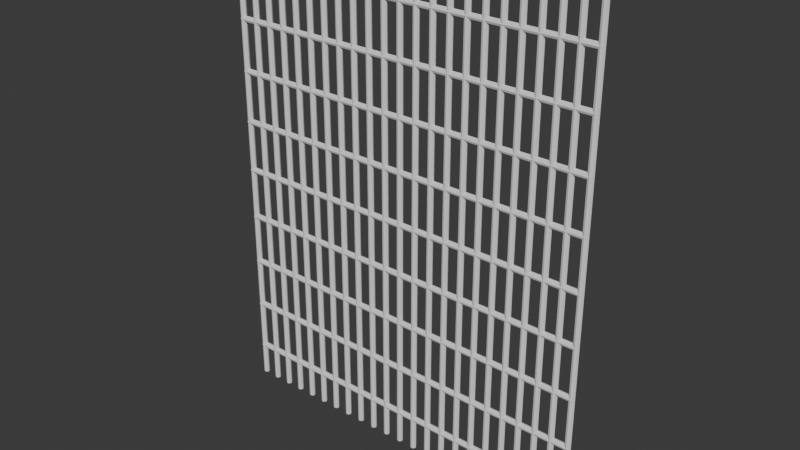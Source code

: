 # Source: bars_door.blend  (saved by Blender 4.2.66; exported with 4.5.12 LTS)
import bpy
from mathutils import Matrix  # noqa: F401  (used for matrix-valued properties, if any)

bpy.ops.wm.read_factory_settings(use_empty=True)
scene = bpy.context.scene
scene.name = 'Scene'

# ---- world
world_world = bpy.data.worlds.new('World'); scene.world = world_world
world_world.use_nodes = True; world_world.node_tree.nodes.clear()
_N = world_world.node_tree.nodes; _L = world_world.node_tree.links
n0 = _N.new('ShaderNodeOutputWorld'); n0.name = 'World Output'; n0.location = (300, 300)
n1 = _N.new('ShaderNodeBackground'); n1.name = 'Background'; n1.location = (10, 300)
n1.inputs[0].default_value = (0.05088, 0.05088, 0.05088, 1.0)
_L.new(n1.outputs[0], n0.inputs[0])
n0.is_active_output = True
world_world.color = (0.05088, 0.05088, 0.05088)
world_world.sun_shadow_jitter_overblur = 0.0

# ---- meshes
me_cylinder = bpy.data.meshes.new('Cylinder')
me_cylinder.from_pydata([(-7.323e-09, 0.01715, -1.399), (-7.323e-09, 0.01715, 1.399), (0.01213, 0.01213, -1.399), (0.01213, 0.01213, 1.399), (0.01715, 0.0, -1.399), (0.01715, 0.0, 1.399), (0.01213, -0.01213, -1.399), (0.01213, -0.01213, 1.399), (-7.323e-09, -0.01715, -1.399), (-7.323e-09, -0.01715, 1.399), (-0.01213, -0.01213, -1.399), (-0.01213, -0.01213, 1.399), (-0.01715, 0.0, -1.399), (-0.01715, 0.0, 1.399), (-0.01213, 0.01213, -1.399), (-0.01213, 0.01213, 1.399), (0.1, 0.01715, -1.399), (0.1, 0.01715, 1.399), (0.1121, 0.01213, -1.399), (0.1121, 0.01213, 1.399), (0.1172, 0.0, -1.399), (0.1172, 0.0, 1.399), (0.1121, -0.01213, -1.399), (0.1121, -0.01213, 1.399), (0.1, -0.01715, -1.399), (0.1, -0.01715, 1.399), (0.08787, -0.01213, -1.399), (0.08787, -0.01213, 1.399), (0.08285, 0.0, -1.399), (0.08285, 0.0, 1.399), (0.08787, 0.01213, -1.399), (0.08787, 0.01213, 1.399), (0.2, 0.01715, -1.399), (0.2, 0.01715, 1.399), (0.2121, 0.01213, -1.399), (0.2121, 0.01213, 1.399), (0.2172, 0.0, -1.399), (0.2172, 0.0, 1.399), (0.2121, -0.01213, -1.399), (0.2121, -0.01213, 1.399), (0.2, -0.01715, -1.399), (0.2, -0.01715, 1.399), (0.1879, -0.01213, -1.399), (0.1879, -0.01213, 1.399), (0.1828, 0.0, -1.399), (0.1828, 0.0, 1.399), (0.1879, 0.01213, -1.399), (0.1879, 0.01213, 1.399), (0.3, 0.01715, -1.399), (0.3, 0.01715, 1.399), (0.3121, 0.01213, -1.399), (0.3121, 0.01213, 1.399), (0.3172, 0.0, -1.399), (0.3172, 0.0, 1.399), (0.3121, -0.01213, -1.399), (0.3121, -0.01213, 1.399), (0.3, -0.01715, -1.399), (0.3, -0.01715, 1.399), (0.2879, -0.01213, -1.399), (0.2879, -0.01213, 1.399), (0.2828, 0.0, -1.399), (0.2828, 0.0, 1.399), (0.2879, 0.01213, -1.399), (0.2879, 0.01213, 1.399), (0.4, 0.01715, -1.399), (0.4, 0.01715, 1.399), (0.4121, 0.01213, -1.399), (0.4121, 0.01213, 1.399), (0.4172, 0.0, -1.399), (0.4172, 0.0, 1.399), (0.4121, -0.01213, -1.399), (0.4121, -0.01213, 1.399), (0.4, -0.01715, -1.399), (0.4, -0.01715, 1.399), (0.3879, -0.01213, -1.399), (0.3879, -0.01213, 1.399), (0.3828, 0.0, -1.399), (0.3828, 0.0, 1.399), (0.3879, 0.01213, -1.399), (0.3879, 0.01213, 1.399), (0.5, 0.01715, -1.399), (0.5, 0.01715, 1.399), (0.5121, 0.01213, -1.399), (0.5121, 0.01213, 1.399), (0.5172, 0.0, -1.399), (0.5172, 0.0, 1.399), (0.5121, -0.01213, -1.399), (0.5121, -0.01213, 1.399), (0.5, -0.01715, -1.399), (0.5, -0.01715, 1.399), (0.4879, -0.01213, -1.399), (0.4879, -0.01213, 1.399), (0.4828, 0.0, -1.399), (0.4828, 0.0, 1.399), (0.4879, 0.01213, -1.399), (0.4879, 0.01213, 1.399), (0.6, 0.01715, -1.399), (0.6, 0.01715, 1.399), (0.6121, 0.01213, -1.399), (0.6121, 0.01213, 1.399), (0.6172, 0.0, -1.399), (0.6172, 0.0, 1.399), (0.6121, -0.01213, -1.399), (0.6121, -0.01213, 1.399), (0.6, -0.01715, -1.399), (0.6, -0.01715, 1.399), (0.5879, -0.01213, -1.399), (0.5879, -0.01213, 1.399), (0.5828, 0.0, -1.399), (0.5828, 0.0, 1.399), (0.5879, 0.01213, -1.399), (0.5879, 0.01213, 1.399), (0.7, 0.01715, -1.399), (0.7, 0.01715, 1.399), (0.7121, 0.01213, -1.399), (0.7121, 0.01213, 1.399), (0.7172, 0.0, -1.399), (0.7172, 0.0, 1.399), (0.7121, -0.01213, -1.399), (0.7121, -0.01213, 1.399), (0.7, -0.01715, -1.399), (0.7, -0.01715, 1.399), (0.6879, -0.01213, -1.399), (0.6879, -0.01213, 1.399), (0.6828, 0.0, -1.399), (0.6828, 0.0, 1.399), (0.6879, 0.01213, -1.399), (0.6879, 0.01213, 1.399), (0.8, 0.01715, -1.399), (0.8, 0.01715, 1.399), (0.8121, 0.01213, -1.399), (0.8121, 0.01213, 1.399), (0.8172, 0.0, -1.399), (0.8172, 0.0, 1.399), (0.8121, -0.01213, -1.399), (0.8121, -0.01213, 1.399), (0.8, -0.01715, -1.399), (0.8, -0.01715, 1.399), (0.7879, -0.01213, -1.399), (0.7879, -0.01213, 1.399), (0.7828, 0.0, -1.399), (0.7828, 0.0, 1.399), (0.7879, 0.01213, -1.399), (0.7879, 0.01213, 1.399), (0.9, 0.01715, -1.399), (0.9, 0.01715, 1.399), (0.9121, 0.01213, -1.399), (0.9121, 0.01213, 1.399), (0.9172, 0.0, -1.399), (0.9172, 0.0, 1.399), (0.9121, -0.01213, -1.399), (0.9121, -0.01213, 1.399), (0.9, -0.01715, -1.399), (0.9, -0.01715, 1.399), (0.8879, -0.01213, -1.399), (0.8879, -0.01213, 1.399), (0.8828, 0.0, -1.399), (0.8828, 0.0, 1.399), (0.8879, 0.01213, -1.399), (0.8879, 0.01213, 1.399), (1.0, 0.01715, -1.399), (1.0, 0.01715, 1.399), (1.012, 0.01213, -1.399), (1.012, 0.01213, 1.399), (1.017, 0.0, -1.399), (1.017, 0.0, 1.399), (1.012, -0.01213, -1.399), (1.012, -0.01213, 1.399), (1.0, -0.01715, -1.399), (1.0, -0.01715, 1.399), (0.9879, -0.01213, -1.399), (0.9879, -0.01213, 1.399), (0.9828, 0.0, -1.399), (0.9828, 0.0, 1.399), (0.9879, 0.01213, -1.399), (0.9879, 0.01213, 1.399), (1.1, 0.01715, -1.399), (1.1, 0.01715, 1.399), (1.112, 0.01213, -1.399), (1.112, 0.01213, 1.399), (1.117, 0.0, -1.399), (1.117, 0.0, 1.399), (1.112, -0.01213, -1.399), (1.112, -0.01213, 1.399), (1.1, -0.01715, -1.399), (1.1, -0.01715, 1.399), (1.088, -0.01213, -1.399), (1.088, -0.01213, 1.399), (1.083, 0.0, -1.399), (1.083, 0.0, 1.399), (1.088, 0.01213, -1.399), (1.088, 0.01213, 1.399), (1.109, 0.01213, 0.01213), (-1.109, 0.01213, 0.01213), (1.109, 0.0, 0.01715), (-1.109, 0.0, 0.01715), (1.109, -0.01213, 0.01213), (-1.109, -0.01213, 0.01213), (1.109, -0.01715, 0.0), (-1.109, -0.01715, 1.192e-07), (1.109, -0.01213, -0.01213), (-1.109, -0.01213, -0.01213), (1.109, 0.0, -0.01715), (-1.109, 0.0, -0.01715), (1.109, 0.01213, -0.01213), (-1.109, 0.01213, -0.01213), (1.109, 0.01715, 0.0), (-1.109, 0.01715, 1.192e-07), (-1.1, 0.01715, -1.399), (-1.1, 0.01715, 1.399), (-1.088, 0.01213, -1.399), (-1.088, 0.01213, 1.399), (-1.083, 0.0, -1.399), (-1.083, 0.0, 1.399), (-1.088, -0.01213, -1.399), (-1.088, -0.01213, 1.399), (-1.1, -0.01715, -1.399), (-1.1, -0.01715, 1.399), (-1.112, -0.01213, -1.399), (-1.112, -0.01213, 1.399), (-1.117, 0.0, -1.399), (-1.117, 0.0, 1.399), (-1.112, 0.01213, -1.399), (-1.112, 0.01213, 1.399), (-1.0, 0.01715, -1.399), (-1.0, 0.01715, 1.399), (-0.9879, 0.01213, -1.399), (-0.9879, 0.01213, 1.399), (-0.9828, 0.0, -1.399), (-0.9828, 0.0, 1.399), (-0.9879, -0.01213, -1.399), (-0.9879, -0.01213, 1.399), (-1.0, -0.01715, -1.399), (-1.0, -0.01715, 1.399), (-1.012, -0.01213, -1.399), (-1.012, -0.01213, 1.399), (-1.017, 0.0, -1.399), (-1.017, 0.0, 1.399), (-1.012, 0.01213, -1.399), (-1.012, 0.01213, 1.399), (-0.9, 0.01715, -1.399), (-0.9, 0.01715, 1.399), (-0.8879, 0.01213, -1.399), (-0.8879, 0.01213, 1.399), (-0.8828, 0.0, -1.399), (-0.8828, 0.0, 1.399), (-0.8879, -0.01213, -1.399), (-0.8879, -0.01213, 1.399), (-0.9, -0.01715, -1.399), (-0.9, -0.01715, 1.399), (-0.9121, -0.01213, -1.399), (-0.9121, -0.01213, 1.399), (-0.9172, 0.0, -1.399), (-0.9172, 0.0, 1.399), (-0.9121, 0.01213, -1.399), (-0.9121, 0.01213, 1.399), (-0.8, 0.01715, -1.399), (-0.8, 0.01715, 1.399), (-0.7879, 0.01213, -1.399), (-0.7879, 0.01213, 1.399), (-0.7828, 0.0, -1.399), (-0.7828, 0.0, 1.399), (-0.7879, -0.01213, -1.399), (-0.7879, -0.01213, 1.399), (-0.8, -0.01715, -1.399), (-0.8, -0.01715, 1.399), (-0.8121, -0.01213, -1.399), (-0.8121, -0.01213, 1.399), (-0.8172, 0.0, -1.399), (-0.8172, 0.0, 1.399), (-0.8121, 0.01213, -1.399), (-0.8121, 0.01213, 1.399), (-0.7, 0.01715, -1.399), (-0.7, 0.01715, 1.399), (-0.6879, 0.01213, -1.399), (-0.6879, 0.01213, 1.399), (-0.6828, 0.0, -1.399), (-0.6828, 0.0, 1.399), (-0.6879, -0.01213, -1.399), (-0.6879, -0.01213, 1.399), (-0.7, -0.01715, -1.399), (-0.7, -0.01715, 1.399), (-0.7121, -0.01213, -1.399), (-0.7121, -0.01213, 1.399), (-0.7172, 0.0, -1.399), (-0.7172, 0.0, 1.399), (-0.7121, 0.01213, -1.399), (-0.7121, 0.01213, 1.399), (-0.6, 0.01715, -1.399), (-0.6, 0.01715, 1.399), (-0.5879, 0.01213, -1.399), (-0.5879, 0.01213, 1.399), (-0.5828, 0.0, -1.399), (-0.5828, 0.0, 1.399), (-0.5879, -0.01213, -1.399), (-0.5879, -0.01213, 1.399), (-0.6, -0.01715, -1.399), (-0.6, -0.01715, 1.399), (-0.6121, -0.01213, -1.399), (-0.6121, -0.01213, 1.399), (-0.6172, 0.0, -1.399), (-0.6172, 0.0, 1.399), (-0.6121, 0.01213, -1.399), (-0.6121, 0.01213, 1.399), (-0.5, 0.01715, -1.399), (-0.5, 0.01715, 1.399), (-0.4879, 0.01213, -1.399), (-0.4879, 0.01213, 1.399), (-0.4828, 0.0, -1.399), (-0.4828, 0.0, 1.399), (-0.4879, -0.01213, -1.399), (-0.4879, -0.01213, 1.399), (-0.5, -0.01715, -1.399), (-0.5, -0.01715, 1.399), (-0.5121, -0.01213, -1.399), (-0.5121, -0.01213, 1.399), (-0.5172, 0.0, -1.399), (-0.5172, 0.0, 1.399), (-0.5121, 0.01213, -1.399), (-0.5121, 0.01213, 1.399), (-0.4, 0.01715, -1.399), (-0.4, 0.01715, 1.399), (-0.3879, 0.01213, -1.399), (-0.3879, 0.01213, 1.399), (-0.3828, 0.0, -1.399), (-0.3828, 0.0, 1.399), (-0.3879, -0.01213, -1.399), (-0.3879, -0.01213, 1.399), (-0.4, -0.01715, -1.399), (-0.4, -0.01715, 1.399), (-0.4121, -0.01213, -1.399), (-0.4121, -0.01213, 1.399), (-0.4172, 0.0, -1.399), (-0.4172, 0.0, 1.399), (-0.4121, 0.01213, -1.399), (-0.4121, 0.01213, 1.399), (-0.3, 0.01715, -1.399), (-0.3, 0.01715, 1.399), (-0.2879, 0.01213, -1.399), (-0.2879, 0.01213, 1.399), (-0.2828, 0.0, -1.399), (-0.2828, 0.0, 1.399), (-0.2879, -0.01213, -1.399), (-0.2879, -0.01213, 1.399), (-0.3, -0.01715, -1.399), (-0.3, -0.01715, 1.399), (-0.3121, -0.01213, -1.399), (-0.3121, -0.01213, 1.399), (-0.3172, 0.0, -1.399), (-0.3172, 0.0, 1.399), (-0.3121, 0.01213, -1.399), (-0.3121, 0.01213, 1.399), (-0.2, 0.01715, -1.399), (-0.2, 0.01715, 1.399), (-0.1879, 0.01213, -1.399), (-0.1879, 0.01213, 1.399), (-0.1828, 0.0, -1.399), (-0.1828, 0.0, 1.399), (-0.1879, -0.01213, -1.399), (-0.1879, -0.01213, 1.399), (-0.2, -0.01715, -1.399), (-0.2, -0.01715, 1.399), (-0.2121, -0.01213, -1.399), (-0.2121, -0.01213, 1.399), (-0.2172, 0.0, -1.399), (-0.2172, 0.0, 1.399), (-0.2121, 0.01213, -1.399), (-0.2121, 0.01213, 1.399), (-0.1, 0.01715, -1.399), (-0.1, 0.01715, 1.399), (-0.08787, 0.01213, -1.399), (-0.08787, 0.01213, 1.399), (-0.08285, 0.0, -1.399), (-0.08285, 0.0, 1.399), (-0.08787, -0.01213, -1.399), (-0.08787, -0.01213, 1.399), (-0.1, -0.01715, -1.399), (-0.1, -0.01715, 1.399), (-0.1121, -0.01213, -1.399), (-0.1121, -0.01213, 1.399), (-0.1172, 0.0, -1.399), (-0.1172, 0.0, 1.399), (-0.1121, 0.01213, -1.399), (-0.1121, 0.01213, 1.399), (1.109, 0.01213, 0.3121), (-1.109, 0.01213, 0.3121), (1.109, 0.0, 0.3172), (-1.109, 0.0, 0.3172), (1.109, -0.01213, 0.3121), (-1.109, -0.01213, 0.3121), (1.109, -0.01715, 0.3), (-1.109, -0.01715, 0.3), (1.109, -0.01213, 0.2879), (-1.109, -0.01213, 0.2879), (1.109, 0.0, 0.2828), (-1.109, 0.0, 0.2828), (1.109, 0.01213, 0.2879), (-1.109, 0.01213, 0.2879), (1.109, 0.01715, 0.3), (-1.109, 0.01715, 0.3), (1.109, 0.01213, 0.6121), (-1.109, 0.01213, 0.6121), (1.109, 0.0, 0.6172), (-1.109, 0.0, 0.6172), (1.109, -0.01213, 0.6121), (-1.109, -0.01213, 0.6121), (1.109, -0.01715, 0.6), (-1.109, -0.01715, 0.6), (1.109, -0.01213, 0.5879), (-1.109, -0.01213, 0.5879), (1.109, 0.0, 0.5828), (-1.109, 0.0, 0.5828), (1.109, 0.01213, 0.5879), (-1.109, 0.01213, 0.5879), (1.109, 0.01715, 0.6), (-1.109, 0.01715, 0.6), (1.109, 0.01213, 0.9121), (-1.109, 0.01213, 0.9121), (1.109, 0.0, 0.9172), (-1.109, 0.0, 0.9172), (1.109, -0.01213, 0.9121), (-1.109, -0.01213, 0.9121), (1.109, -0.01715, 0.9), (-1.109, -0.01715, 0.9), (1.109, -0.01213, 0.8879), (-1.109, -0.01213, 0.8879), (1.109, 0.0, 0.8828), (-1.109, 0.0, 0.8828), (1.109, 0.01213, 0.8879), (-1.109, 0.01213, 0.8879), (1.109, 0.01715, 0.9), (-1.109, 0.01715, 0.9), (1.109, 0.01213, 1.212), (-1.109, 0.01213, 1.212), (1.109, 0.0, 1.217), (-1.109, 0.0, 1.217), (1.109, -0.01213, 1.212), (-1.109, -0.01213, 1.212), (1.109, -0.01715, 1.2), (-1.109, -0.01715, 1.2), (1.109, -0.01213, 1.188), (-1.109, -0.01213, 1.188), (1.109, 0.0, 1.183), (-1.109, 0.0, 1.183), (1.109, 0.01213, 1.188), (-1.109, 0.01213, 1.188), (1.109, 0.01715, 1.2), (-1.109, 0.01715, 1.2), (1.109, 0.01213, -1.188), (-1.109, 0.01213, -1.188), (1.109, 0.0, -1.183), (-1.109, 0.0, -1.183), (1.109, -0.01213, -1.188), (-1.109, -0.01213, -1.188), (1.109, -0.01715, -1.2), (-1.109, -0.01715, -1.2), (1.109, -0.01213, -1.212), (-1.109, -0.01213, -1.212), (1.109, 0.0, -1.217), (-1.109, 0.0, -1.217), (1.109, 0.01213, -1.212), (-1.109, 0.01213, -1.212), (1.109, 0.01715, -1.2), (-1.109, 0.01715, -1.2), (1.109, 0.01213, -0.8879), (-1.109, 0.01213, -0.8879), (1.109, 0.0, -0.8828), (-1.109, 0.0, -0.8828), (1.109, -0.01213, -0.8879), (-1.109, -0.01213, -0.8879), (1.109, -0.01715, -0.9), (-1.109, -0.01715, -0.9), (1.109, -0.01213, -0.9121), (-1.109, -0.01213, -0.9121), (1.109, 0.0, -0.9172), (-1.109, 0.0, -0.9172), (1.109, 0.01213, -0.9121), (-1.109, 0.01213, -0.9121), (1.109, 0.01715, -0.9), (-1.109, 0.01715, -0.9), (1.109, 0.01213, -0.5879), (-1.109, 0.01213, -0.5879), (1.109, 0.0, -0.5828), (-1.109, 0.0, -0.5828), (1.109, -0.01213, -0.5879), (-1.109, -0.01213, -0.5879), (1.109, -0.01715, -0.6), (-1.109, -0.01715, -0.6), (1.109, -0.01213, -0.6121), (-1.109, -0.01213, -0.6121), (1.109, 0.0, -0.6172), (-1.109, 0.0, -0.6172), (1.109, 0.01213, -0.6121), (-1.109, 0.01213, -0.6121), (1.109, 0.01715, -0.6), (-1.109, 0.01715, -0.6), (1.109, 0.01213, -0.2879), (-1.109, 0.01213, -0.2879), (1.109, 0.0, -0.2828), (-1.109, 0.0, -0.2828), (1.109, -0.01213, -0.2879), (-1.109, -0.01213, -0.2879), (1.109, -0.01715, -0.3), (-1.109, -0.01715, -0.3), (1.109, -0.01213, -0.3121), (-1.109, -0.01213, -0.3121), (1.109, 0.0, -0.3172), (-1.109, 0.0, -0.3172), (1.109, 0.01213, -0.3121), (-1.109, 0.01213, -0.3121), (1.109, 0.01715, -0.3), (-1.109, 0.01715, -0.3)], [], [(0, 1, 3, 2), (2, 3, 5, 4), (4, 5, 7, 6), (6, 7, 9, 8), (8, 9, 11, 10), (10, 11, 13, 12), (3, 1, 15, 13, 11, 9, 7, 5), (12, 13, 15, 14), (14, 15, 1, 0), (0, 2, 4, 6, 8, 10, 12, 14), (16, 17, 19, 18), (18, 19, 21, 20), (20, 21, 23, 22), (22, 23, 25, 24), (24, 25, 27, 26), (26, 27, 29, 28), (19, 17, 31, 29, 27, 25, 23, 21), (28, 29, 31, 30), (30, 31, 17, 16), (16, 18, 20, 22, 24, 26, 28, 30), (32, 33, 35, 34), (34, 35, 37, 36), (36, 37, 39, 38), (38, 39, 41, 40), (40, 41, 43, 42), (42, 43, 45, 44), (35, 33, 47, 45, 43, 41, 39, 37), (44, 45, 47, 46), (46, 47, 33, 32), (32, 34, 36, 38, 40, 42, 44, 46), (48, 49, 51, 50), (50, 51, 53, 52), (52, 53, 55, 54), (54, 55, 57, 56), (56, 57, 59, 58), (58, 59, 61, 60), (51, 49, 63, 61, 59, 57, 55, 53), (60, 61, 63, 62), (62, 63, 49, 48), (48, 50, 52, 54, 56, 58, 60, 62), (64, 65, 67, 66), (66, 67, 69, 68), (68, 69, 71, 70), (70, 71, 73, 72), (72, 73, 75, 74), (74, 75, 77, 76), (67, 65, 79, 77, 75, 73, 71, 69), (76, 77, 79, 78), (78, 79, 65, 64), (64, 66, 68, 70, 72, 74, 76, 78), (80, 81, 83, 82), (82, 83, 85, 84), (84, 85, 87, 86), (86, 87, 89, 88), (88, 89, 91, 90), (90, 91, 93, 92), (83, 81, 95, 93, 91, 89, 87, 85), (92, 93, 95, 94), (94, 95, 81, 80), (80, 82, 84, 86, 88, 90, 92, 94), (96, 97, 99, 98), (98, 99, 101, 100), (100, 101, 103, 102), (102, 103, 105, 104), (104, 105, 107, 106), (106, 107, 109, 108), (99, 97, 111, 109, 107, 105, 103, 101), (108, 109, 111, 110), (110, 111, 97, 96), (96, 98, 100, 102, 104, 106, 108, 110), (112, 113, 115, 114), (114, 115, 117, 116), (116, 117, 119, 118), (118, 119, 121, 120), (120, 121, 123, 122), (122, 123, 125, 124), (115, 113, 127, 125, 123, 121, 119, 117), (124, 125, 127, 126), (126, 127, 113, 112), (112, 114, 116, 118, 120, 122, 124, 126), (128, 129, 131, 130), (130, 131, 133, 132), (132, 133, 135, 134), (134, 135, 137, 136), (136, 137, 139, 138), (138, 139, 141, 140), (131, 129, 143, 141, 139, 137, 135, 133), (140, 141, 143, 142), (142, 143, 129, 128), (128, 130, 132, 134, 136, 138, 140, 142), (144, 145, 147, 146), (146, 147, 149, 148), (148, 149, 151, 150), (150, 151, 153, 152), (152, 153, 155, 154), (154, 155, 157, 156), (147, 145, 159, 157, 155, 153, 151, 149), (156, 157, 159, 158), (158, 159, 145, 144), (144, 146, 148, 150, 152, 154, 156, 158), (160, 161, 163, 162), (162, 163, 165, 164), (164, 165, 167, 166), (166, 167, 169, 168), (168, 169, 171, 170), (170, 171, 173, 172), (163, 161, 175, 173, 171, 169, 167, 165), (172, 173, 175, 174), (174, 175, 161, 160), (160, 162, 164, 166, 168, 170, 172, 174), (176, 177, 179, 178), (178, 179, 181, 180), (180, 181, 183, 182), (182, 183, 185, 184), (184, 185, 187, 186), (186, 187, 189, 188), (179, 177, 191, 189, 187, 185, 183, 181), (188, 189, 191, 190), (190, 191, 177, 176), (176, 178, 180, 182, 184, 186, 188, 190), (193, 192, 206, 207), (197, 196, 194, 195), (199, 198, 196, 197), (201, 200, 198, 199), (203, 202, 200, 201), (205, 204, 202, 203), (204, 206, 192, 194, 196, 198, 200, 202), (207, 206, 204, 205), (195, 194, 192, 193), (207, 205, 203, 201, 199, 197, 195, 193), (208, 209, 211, 210), (210, 211, 213, 212), (212, 213, 215, 214), (214, 215, 217, 216), (216, 217, 219, 218), (218, 219, 221, 220), (211, 209, 223, 221, 219, 217, 215, 213), (220, 221, 223, 222), (222, 223, 209, 208), (208, 210, 212, 214, 216, 218, 220, 222), (224, 225, 227, 226), (226, 227, 229, 228), (228, 229, 231, 230), (230, 231, 233, 232), (232, 233, 235, 234), (234, 235, 237, 236), (227, 225, 239, 237, 235, 233, 231, 229), (236, 237, 239, 238), (238, 239, 225, 224), (224, 226, 228, 230, 232, 234, 236, 238), (240, 241, 243, 242), (242, 243, 245, 244), (244, 245, 247, 246), (246, 247, 249, 248), (248, 249, 251, 250), (250, 251, 253, 252), (243, 241, 255, 253, 251, 249, 247, 245), (252, 253, 255, 254), (254, 255, 241, 240), (240, 242, 244, 246, 248, 250, 252, 254), (256, 257, 259, 258), (258, 259, 261, 260), (260, 261, 263, 262), (262, 263, 265, 264), (264, 265, 267, 266), (266, 267, 269, 268), (259, 257, 271, 269, 267, 265, 263, 261), (268, 269, 271, 270), (270, 271, 257, 256), (256, 258, 260, 262, 264, 266, 268, 270), (272, 273, 275, 274), (274, 275, 277, 276), (276, 277, 279, 278), (278, 279, 281, 280), (280, 281, 283, 282), (282, 283, 285, 284), (275, 273, 287, 285, 283, 281, 279, 277), (284, 285, 287, 286), (286, 287, 273, 272), (272, 274, 276, 278, 280, 282, 284, 286), (288, 289, 291, 290), (290, 291, 293, 292), (292, 293, 295, 294), (294, 295, 297, 296), (296, 297, 299, 298), (298, 299, 301, 300), (291, 289, 303, 301, 299, 297, 295, 293), (300, 301, 303, 302), (302, 303, 289, 288), (288, 290, 292, 294, 296, 298, 300, 302), (304, 305, 307, 306), (306, 307, 309, 308), (308, 309, 311, 310), (310, 311, 313, 312), (312, 313, 315, 314), (314, 315, 317, 316), (307, 305, 319, 317, 315, 313, 311, 309), (316, 317, 319, 318), (318, 319, 305, 304), (304, 306, 308, 310, 312, 314, 316, 318), (320, 321, 323, 322), (322, 323, 325, 324), (324, 325, 327, 326), (326, 327, 329, 328), (328, 329, 331, 330), (330, 331, 333, 332), (323, 321, 335, 333, 331, 329, 327, 325), (332, 333, 335, 334), (334, 335, 321, 320), (320, 322, 324, 326, 328, 330, 332, 334), (336, 337, 339, 338), (338, 339, 341, 340), (340, 341, 343, 342), (342, 343, 345, 344), (344, 345, 347, 346), (346, 347, 349, 348), (339, 337, 351, 349, 347, 345, 343, 341), (348, 349, 351, 350), (350, 351, 337, 336), (336, 338, 340, 342, 344, 346, 348, 350), (352, 353, 355, 354), (354, 355, 357, 356), (356, 357, 359, 358), (358, 359, 361, 360), (360, 361, 363, 362), (362, 363, 365, 364), (355, 353, 367, 365, 363, 361, 359, 357), (364, 365, 367, 366), (366, 367, 353, 352), (352, 354, 356, 358, 360, 362, 364, 366), (368, 369, 371, 370), (370, 371, 373, 372), (372, 373, 375, 374), (374, 375, 377, 376), (376, 377, 379, 378), (378, 379, 381, 380), (371, 369, 383, 381, 379, 377, 375, 373), (380, 381, 383, 382), (382, 383, 369, 368), (368, 370, 372, 374, 376, 378, 380, 382), (385, 384, 398, 399), (389, 388, 386, 387), (391, 390, 388, 389), (393, 392, 390, 391), (395, 394, 392, 393), (397, 396, 394, 395), (396, 398, 384, 386, 388, 390, 392, 394), (399, 398, 396, 397), (387, 386, 384, 385), (399, 397, 395, 393, 391, 389, 387, 385), (401, 400, 414, 415), (405, 404, 402, 403), (407, 406, 404, 405), (409, 408, 406, 407), (411, 410, 408, 409), (413, 412, 410, 411), (412, 414, 400, 402, 404, 406, 408, 410), (415, 414, 412, 413), (403, 402, 400, 401), (415, 413, 411, 409, 407, 405, 403, 401), (417, 416, 430, 431), (421, 420, 418, 419), (423, 422, 420, 421), (425, 424, 422, 423), (427, 426, 424, 425), (429, 428, 426, 427), (428, 430, 416, 418, 420, 422, 424, 426), (431, 430, 428, 429), (419, 418, 416, 417), (431, 429, 427, 425, 423, 421, 419, 417), (433, 432, 446, 447), (437, 436, 434, 435), (439, 438, 436, 437), (441, 440, 438, 439), (443, 442, 440, 441), (445, 444, 442, 443), (444, 446, 432, 434, 436, 438, 440, 442), (447, 446, 444, 445), (435, 434, 432, 433), (447, 445, 443, 441, 439, 437, 435, 433), (449, 448, 462, 463), (453, 452, 450, 451), (455, 454, 452, 453), (457, 456, 454, 455), (459, 458, 456, 457), (461, 460, 458, 459), (460, 462, 448, 450, 452, 454, 456, 458), (463, 462, 460, 461), (451, 450, 448, 449), (463, 461, 459, 457, 455, 453, 451, 449), (465, 464, 478, 479), (469, 468, 466, 467), (471, 470, 468, 469), (473, 472, 470, 471), (475, 474, 472, 473), (477, 476, 474, 475), (476, 478, 464, 466, 468, 470, 472, 474), (479, 478, 476, 477), (467, 466, 464, 465), (479, 477, 475, 473, 471, 469, 467, 465), (481, 480, 494, 495), (485, 484, 482, 483), (487, 486, 484, 485), (489, 488, 486, 487), (491, 490, 488, 489), (493, 492, 490, 491), (492, 494, 480, 482, 484, 486, 488, 490), (495, 494, 492, 493), (483, 482, 480, 481), (495, 493, 491, 489, 487, 485, 483, 481), (497, 496, 510, 511), (501, 500, 498, 499), (503, 502, 500, 501), (505, 504, 502, 503), (507, 506, 504, 505), (509, 508, 506, 507), (508, 510, 496, 498, 500, 502, 504, 506), (511, 510, 508, 509), (499, 498, 496, 497), (511, 509, 507, 505, 503, 501, 499, 497)])
_uv = me_cylinder.uv_layers.new(name='UVMap.001')
_uv.uv.foreach_set('vector', [-5.511, 6.228, -5.511, -5.305, -5.458, -5.305, -5.458, 6.228, 2.669, 6.228, 2.669, -5.305, 2.711, -5.305, 2.711, 6.228, 2.711, 6.228, 2.711, -5.305, 2.765, -5.305, 2.765, 6.228, -5.458, 6.228, -5.458, -5.305, -5.414, -5.305, -5.414, 6.228, -5.414, 6.228, -5.414, -5.305, -5.36, -5.305, -5.36, 6.228, 1.805, 6.228, 1.805, -5.305, 1.847, -5.305, 1.847, 6.228, 3.895, 4.364, 3.841, 4.364, 3.803, 4.326, 3.803, 4.272, 3.841, 4.234, 3.895, 4.234, 3.933, 4.272, 3.933, 4.326, 1.847, 6.228, 1.847, -5.305, 1.901, -5.305, 1.901, 6.228, -5.555, 6.228, -5.555, -5.305, -5.511, -5.305, -5.511, 6.228, 3.841, 4.103, 3.803, 4.065, 3.803, 4.011, 3.841, 3.972, 3.895, 3.972, 3.933, 4.011, 3.933, 4.065, 3.895, 4.103, -5.316, 6.228, -5.316, -5.305, -5.263, -5.305, -5.263, 6.228, 1.997, 6.228, 1.997, -5.305, 2.039, -5.305, 2.039, 6.228, 2.039, 6.228, 2.039, -5.305, 2.093, -5.305, 2.093, 6.228, -5.263, 6.228, -5.263, -5.305, -5.219, -5.305, -5.219, 6.228, -5.219, 6.228, -5.219, -5.305, -5.165, -5.305, -5.165, 6.228, 1.901, 6.228, 1.901, -5.305, 1.943, -5.305, 1.943, 6.228, 3.841, 3.972, 3.803, 3.934, 3.803, 3.88, 3.841, 3.842, 3.895, 3.842, 3.933, 3.88, 3.933, 3.934, 3.895, 3.972, 1.943, 6.228, 1.943, -5.305, 1.997, -5.305, 1.997, 6.228, -5.36, 6.228, -5.36, -5.305, -5.316, -5.305, -5.316, 6.228, 3.803, 4.195, 3.803, 4.141, 3.841, 4.103, 3.895, 4.103, 3.933, 4.141, 3.933, 4.195, 3.895, 4.234, 3.841, 4.234, -5.121, 6.228, -5.121, -5.305, -5.068, -5.305, -5.068, 6.228, 2.093, 6.228, 2.093, -5.305, 2.135, -5.305, 2.135, 6.228, 2.135, 6.228, 2.135, -5.305, 2.189, -5.305, 2.189, 6.228, -5.068, 6.228, -5.068, -5.305, -5.024, -5.305, -5.024, 6.228, -5.024, 6.228, -5.024, -5.305, -4.971, -5.305, -4.971, 6.228, -1.268, 6.228, -1.268, -5.305, -1.226, -5.305, -1.226, 6.228, 3.28, 4.457, 3.242, 4.495, 3.188, 4.495, 3.149, 4.457, 3.149, 4.403, 3.188, 4.364, 3.242, 4.364, 3.28, 4.403, -1.226, 6.228, -1.226, -5.305, -1.172, -5.305, -1.172, 6.228, -5.165, 6.228, -5.165, -5.305, -5.121, -5.305, -5.121, 6.228, 3.503, 4.495, 3.449, 4.495, 3.411, 4.457, 3.411, 4.403, 3.449, 4.364, 3.503, 4.364, 3.541, 4.403, 3.541, 4.457, -4.927, 6.228, -4.927, -5.305, -4.873, -5.305, -4.873, 6.228, 2.765, 6.228, 2.765, -5.305, 2.807, -5.305, 2.807, 6.228, 2.807, 6.228, 2.807, -5.305, 2.861, -5.305, 2.861, 6.228, -4.873, 6.228, -4.873, -5.305, -4.829, -5.305, -4.829, 6.228, -4.829, 6.228, -4.829, -5.305, -4.776, -5.305, -4.776, 6.228, -1.172, 6.228, -1.172, -5.305, -1.13, -5.305, -1.13, 6.228, 3.71, 4.103, 3.672, 4.065, 3.672, 4.011, 3.71, 3.972, 3.764, 3.972, 3.803, 4.011, 3.803, 4.065, 3.764, 4.103, -1.13, 6.228, -1.13, -5.305, -1.076, -5.305, -1.076, 6.228, -4.971, 6.228, -4.971, -5.305, -4.927, -5.305, -4.927, 6.228, 3.149, 4.326, 3.149, 4.272, 3.188, 4.234, 3.242, 4.234, 3.28, 4.272, 3.28, 4.326, 3.242, 4.364, 3.188, 4.364, -4.732, 6.228, -4.732, -5.305, -4.678, -5.305, -4.678, 6.228, 2.189, 6.228, 2.189, -5.305, 2.231, -5.305, 2.231, 6.228, 2.231, 6.228, 2.231, -5.305, 2.285, -5.305, 2.285, 6.228, -4.678, 6.228, -4.678, -5.305, -4.634, -5.305, -4.634, 6.228, -4.634, 6.228, -4.634, -5.305, -4.581, -5.305, -4.581, 6.228, -1.076, 6.228, -1.076, -5.305, -1.034, -5.305, -1.034, 6.228, 3.188, 4.234, 3.149, 4.195, 3.149, 4.141, 3.188, 4.103, 3.242, 4.103, 3.28, 4.141, 3.28, 4.195, 3.242, 4.234, -1.034, 6.228, -1.034, -5.305, -0.9804, -5.305, -0.9804, 6.228, -4.776, 6.228, -4.776, -5.305, -4.732, -5.305, -4.732, 6.228, 3.541, 4.195, 3.541, 4.141, 3.58, 4.103, 3.634, 4.103, 3.672, 4.141, 3.672, 4.195, 3.634, 4.234, 3.58, 4.234, -4.537, 6.228, -4.537, -5.305, -4.483, -5.305, -4.483, 6.228, -0.9804, 6.228, -0.9804, -5.305, -0.9381, -5.305, -0.9381, 6.228, -0.9381, 6.228, -0.9381, -5.305, -0.8843, -5.305, -0.8843, 6.228, -1.853, 6.228, -1.853, -5.305, -1.809, -5.305, -1.809, 6.228, -1.809, 6.228, -1.809, -5.305, -1.756, -5.305, -1.756, 6.228, -0.8843, 6.228, -0.8843, -5.305, -0.8421, -5.305, -0.8421, 6.228, 3.672, 4.457, 3.634, 4.495, 3.58, 4.495, 3.541, 4.457, 3.541, 4.403, 3.58, 4.364, 3.634, 4.364, 3.672, 4.403, -0.8421, 6.228, -0.8421, -5.305, -0.7883, -5.305, -0.7883, 6.228, -4.581, 6.228, -4.581, -5.305, -4.537, -5.305, -4.537, 6.228, 3.372, 4.495, 3.318, 4.495, 3.28, 4.457, 3.28, 4.403, 3.318, 4.364, 3.372, 4.364, 3.411, 4.403, 3.411, 4.457, -4.439, 6.228, -4.439, -5.305, -4.386, -5.305, -4.386, 6.228, -0.7883, 6.228, -0.7883, -5.305, -0.746, -5.305, -0.746, 6.228, -0.746, 6.228, -0.746, -5.305, -0.6922, -5.305, -0.6922, 6.228, -4.386, 6.228, -4.386, -5.305, -4.342, -5.305, -4.342, 6.228, -4.342, 6.228, -4.342, -5.305, -4.289, -5.305, -4.289, 6.228, -0.6922, 6.228, -0.6922, -5.305, -0.65, -5.305, -0.65, 6.228, 3.803, 4.457, 3.764, 4.495, 3.71, 4.495, 3.672, 4.457, 3.672, 4.403, 3.71, 4.364, 3.764, 4.364, 3.803, 4.403, -0.65, 6.228, -0.65, -5.305, -0.5962, -5.305, -0.5962, 6.228, -4.483, 6.228, -4.483, -5.305, -4.439, -5.305, -4.439, 6.228, 3.895, 4.495, 3.841, 4.495, 3.803, 4.457, 3.803, 4.403, 3.841, 4.364, 3.895, 4.364, 3.933, 4.403, 3.933, 4.457, -4.245, 6.228, -4.245, -5.305, -4.191, -5.305, -4.191, 6.228, -0.5962, 6.228, -0.5962, -5.305, -0.554, -5.305, -0.554, 6.228, -0.554, 6.228, -0.554, -5.305, -0.5002, -5.305, -0.5002, 6.228, -4.191, 6.228, -4.191, -5.305, -4.147, -5.305, -4.147, 6.228, -4.147, 6.228, -4.147, -5.305, -4.094, -5.305, -4.094, 6.228, -0.5002, 6.228, -0.5002, -5.305, -0.4579, -5.305, -0.4579, 6.228, 3.188, 4.626, 3.149, 4.587, 3.149, 4.533, 3.188, 4.495, 3.242, 4.495, 3.28, 4.533, 3.28, 4.587, 3.242, 4.626, -0.4579, 6.228, -0.4579, -5.305, -0.4041, -5.305, -0.4041, 6.228, -4.289, 6.228, -4.289, -5.305, -4.245, -5.305, -4.245, 6.228, 3.541, 4.587, 3.541, 4.533, 3.58, 4.495, 3.634, 4.495, 3.672, 4.533, 3.672, 4.587, 3.634, 4.626, 3.58, 4.626, -4.05, 6.228, -4.05, -5.305, -3.996, -5.305, -3.996, 6.228, -0.4041, 6.228, -0.4041, -5.305, -0.3619, -5.305, -0.3619, 6.228, -0.3619, 6.228, -0.3619, -5.305, -0.3081, -5.305, -0.3081, 6.228, -3.996, 6.228, -3.996, -5.305, -3.952, -5.305, -3.952, 6.228, -3.952, 6.228, -3.952, -5.305, -3.899, -5.305, -3.899, 6.228, -0.3081, 6.228, -0.3081, -5.305, -0.2659, -5.305, -0.2659, 6.228, 3.449, 4.626, 3.411, 4.587, 3.411, 4.533, 3.449, 4.495, 3.503, 4.495, 3.541, 4.533, 3.541, 4.587, 3.503, 4.626, -0.2659, 6.228, -0.2659, -5.305, -0.2121, -5.305, -0.2121, 6.228, -4.094, 6.228, -4.094, -5.305, -4.05, -5.305, -4.05, 6.228, 3.803, 4.587, 3.803, 4.533, 3.841, 4.495, 3.895, 4.495, 3.933, 4.533, 3.933, 4.587, 3.895, 4.626, 3.841, 4.626, -3.855, 6.228, -3.855, -5.305, -3.802, -5.305, -3.802, 6.228, -0.2121, 6.228, -0.2121, -5.305, -0.1698, -5.305, -0.1698, 6.228, -0.1698, 6.228, -0.1698, -5.305, -0.116, -5.305, -0.116, 6.228, -3.802, 6.228, -3.802, -5.305, -3.757, -5.305, -3.757, 6.228, -3.757, 6.228, -3.757, -5.305, -3.704, -5.305, -3.704, 6.228, -0.116, 6.228, -0.116, -5.305, -0.07378, -5.305, -0.07378, 6.228, 3.71, 4.626, 3.672, 4.587, 3.672, 4.533, 3.71, 4.495, 3.764, 4.495, 3.803, 4.533, 3.803, 4.587, 3.764, 4.626, -0.07378, 6.228, -0.07378, -5.305, -0.01998, -5.305, -0.01998, 6.228, -3.899, 6.228, -3.899, -5.305, -3.855, -5.305, -3.855, 6.228, 3.933, 4.587, 3.933, 4.533, 3.972, 4.495, 4.026, 4.495, 4.064, 4.533, 4.064, 4.587, 4.026, 4.626, 3.972, 4.626, -5.706, 6.228, -5.706, -5.305, -5.653, -5.305, -5.653, 6.228, -0.01998, 6.228, -0.01998, -5.305, 0.02225, -5.305, 0.02225, 6.228, 0.02225, 6.228, 0.02225, -5.305, 0.07606, -5.305, 0.07606, 6.228, -5.653, 6.228, -5.653, -5.305, -5.609, -5.305, -5.609, 6.228, -5.609, 6.228, -5.609, -5.305, -5.555, -5.305, -5.555, 6.228, 0.07606, 6.228, 0.07606, -5.305, 0.1183, -5.305, 0.1183, 6.228, 3.188, 3.972, 3.149, 3.934, 3.149, 3.88, 3.188, 3.842, 3.242, 3.842, 3.28, 3.88, 3.28, 3.934, 3.242, 3.972, 0.1183, 6.228, 0.1183, -5.305, 0.1721, -5.305, 0.1721, 6.228, -5.75, 6.228, -5.75, -5.305, -5.706, -5.305, -5.706, 6.228, 3.28, 3.934, 3.28, 3.88, 3.318, 3.842, 3.372, 3.842, 3.411, 3.88, 3.411, 3.934, 3.372, 3.972, 3.318, 3.972, -1.614, 6.228, -1.614, -5.305, -1.561, -5.305, -1.561, 6.228, 0.1721, 6.228, 0.1721, -5.305, 0.2143, -5.305, 0.2143, 6.228, 0.2143, 6.228, 0.2143, -5.305, 0.2681, -5.305, 0.2681, 6.228, -1.561, 6.228, -1.561, -5.305, -1.517, -5.305, -1.517, 6.228, -1.517, 6.228, -1.517, -5.305, -1.463, -5.305, -1.463, 6.228, 0.2681, 6.228, 0.2681, -5.305, 0.3104, -5.305, 0.3104, 6.228, 3.503, 3.972, 3.449, 3.972, 3.411, 3.934, 3.411, 3.88, 3.449, 3.842, 3.503, 3.842, 3.541, 3.88, 3.541, 3.934, 0.3104, 6.228, 0.3104, -5.305, 0.3642, -5.305, 0.3642, 6.228, -1.658, 6.228, -1.658, -5.305, -1.614, -5.305, -1.614, 6.228, 3.188, 4.103, 3.149, 4.065, 3.149, 4.011, 3.188, 3.972, 3.242, 3.972, 3.28, 4.011, 3.28, 4.065, 3.242, 4.103, 5.25, -5.3, 5.25, 3.609, 5.2, 3.604, 5.2, -5.305, 3.149, 3.842, 3.149, -5.305, 3.199, -5.305, 3.199, 3.842, 6.1, 3.604, 6.1, -5.305, 6.15, -5.3, 6.15, 3.609, 6.05, 3.609, 6.05, -5.3, 6.1, -5.305, 6.1, 3.604, 3.299, -5.305, 3.299, 3.842, 3.249, 3.842, 3.249, -5.305, 3.349, -5.305, 3.349, 3.842, 3.299, 3.842, 3.299, -5.305, 3.546, 4.72, 3.546, 4.666, 3.583, 4.627, 3.635, 4.626, 3.672, 4.663, 3.672, 4.716, 3.635, 4.756, 3.583, 4.757, 5.2, -5.305, 5.2, 3.604, 5.15, 3.609, 5.15, -5.3, 3.199, 3.842, 3.199, -5.305, 3.249, -5.305, 3.249, 3.842, 4.316, 4.536, 4.316, 4.59, 4.279, 4.627, 4.227, 4.626, 4.19, 4.587, 4.19, 4.533, 4.227, 4.496, 4.279, 4.497, -1.419, 6.228, -1.419, -5.305, -1.366, -5.305, -1.366, 6.228, 0.3642, 6.228, 0.3642, -5.305, 0.4064, -5.305, 0.4064, 6.228, 0.4064, 6.228, 0.4064, -5.305, 0.4602, -5.305, 0.4602, 6.228, -1.366, 6.228, -1.366, -5.305, -1.322, -5.305, -1.322, 6.228, -1.322, 6.228, -1.322, -5.305, -1.268, -5.305, -1.268, 6.228, 0.4602, 6.228, 0.4602, -5.305, 0.5024, -5.305, 0.5024, 6.228, 3.503, 4.103, 3.449, 4.103, 3.411, 4.065, 3.411, 4.011, 3.449, 3.972, 3.503, 3.972, 3.541, 4.011, 3.541, 4.065, 0.5024, 6.228, 0.5024, -5.305, 0.5562, -5.305, 0.5562, 6.228, -1.463, 6.228, -1.463, -5.305, -1.419, -5.305, -1.419, 6.228, 3.411, 4.065, 3.372, 4.103, 3.318, 4.103, 3.28, 4.065, 3.28, 4.011, 3.318, 3.972, 3.372, 3.972, 3.411, 4.011, -3.66, 6.228, -3.66, -5.305, -3.607, -5.305, -3.607, 6.228, 0.5562, 6.228, 0.5562, -5.305, 0.5985, -5.305, 0.5985, 6.228, 0.5985, 6.228, 0.5985, -5.305, 0.6523, -5.305, 0.6523, 6.228, -3.607, 6.228, -3.607, -5.305, -3.563, -5.305, -3.563, 6.228, -3.563, 6.228, -3.563, -5.305, -3.509, -5.305, -3.509, 6.228, 0.6523, 6.228, 0.6523, -5.305, 0.6945, -5.305, 0.6945, 6.228, 4.064, 4.065, 4.026, 4.103, 3.972, 4.103, 3.933, 4.065, 3.933, 4.011, 3.972, 3.972, 4.026, 3.972, 4.064, 4.011, 0.6945, 6.228, 0.6945, -5.305, 0.7483, -5.305, 0.7483, 6.228, -3.704, 6.228, -3.704, -5.305, -3.66, -5.305, -3.66, 6.228, 4.026, 3.972, 3.972, 3.972, 3.933, 3.934, 3.933, 3.88, 3.972, 3.842, 4.026, 3.842, 4.064, 3.88, 4.064, 3.934, -3.465, 6.228, -3.465, -5.305, -3.412, -5.305, -3.412, 6.228, 0.7483, 6.228, 0.7483, -5.305, 0.7906, -5.305, 0.7906, 6.228, 0.7906, 6.228, 0.7906, -5.305, 0.8444, -5.305, 0.8444, 6.228, -3.412, 6.228, -3.412, -5.305, -3.368, -5.305, -3.368, 6.228, -3.368, 6.228, -3.368, -5.305, -3.314, -5.305, -3.314, 6.228, 0.8444, 6.228, 0.8444, -5.305, 0.8866, -5.305, 0.8866, 6.228, 4.102, 3.972, 4.064, 3.934, 4.064, 3.88, 4.102, 3.842, 4.156, 3.842, 4.195, 3.88, 4.195, 3.934, 4.156, 3.972, 0.8866, 6.228, 0.8866, -5.305, 0.9404, -5.305, 0.9404, 6.228, -3.509, 6.228, -3.509, -5.305, -3.465, -5.305, -3.465, 6.228, 4.064, 4.065, 4.064, 4.011, 4.102, 3.972, 4.156, 3.972, 4.195, 4.011, 4.195, 4.065, 4.156, 4.103, 4.102, 4.103, -3.27, 6.228, -3.27, -5.305, -3.217, -5.305, -3.217, 6.228, 0.9404, 6.228, 0.9404, -5.305, 0.9826, -5.305, 0.9826, 6.228, 0.9826, 6.228, 0.9826, -5.305, 1.036, -5.305, 1.036, 6.228, -3.217, 6.228, -3.217, -5.305, -3.173, -5.305, -3.173, 6.228, -3.173, 6.228, -3.173, -5.305, -3.12, -5.305, -3.12, 6.228, 1.036, 6.228, 1.036, -5.305, 1.079, -5.305, 1.079, 6.228, 3.58, 4.103, 3.541, 4.065, 3.541, 4.011, 3.58, 3.972, 3.634, 3.972, 3.672, 4.011, 3.672, 4.065, 3.634, 4.103, 1.079, 6.228, 1.079, -5.305, 1.132, -5.305, 1.132, 6.228, -3.314, 6.228, -3.314, -5.305, -3.27, -5.305, -3.27, 6.228, 3.541, 3.934, 3.541, 3.88, 3.58, 3.842, 3.634, 3.842, 3.672, 3.88, 3.672, 3.934, 3.634, 3.972, 3.58, 3.972, -3.076, 6.228, -3.076, -5.305, -3.022, -5.305, -3.022, 6.228, 1.132, 6.228, 1.132, -5.305, 1.175, -5.305, 1.175, 6.228, 1.175, 6.228, 1.175, -5.305, 1.229, -5.305, 1.229, 6.228, -3.022, 6.228, -3.022, -5.305, -2.978, -5.305, -2.978, 6.228, -2.978, 6.228, -2.978, -5.305, -2.925, -5.305, -2.925, 6.228, 1.229, 6.228, 1.229, -5.305, 1.271, -5.305, 1.271, 6.228, 4.102, 4.364, 4.064, 4.326, 4.064, 4.272, 4.102, 4.234, 4.156, 4.234, 4.195, 4.272, 4.195, 4.326, 4.156, 4.364, 1.271, 6.228, 1.271, -5.305, 1.325, -5.305, 1.325, 6.228, -3.12, 6.228, -3.12, -5.305, -3.076, -5.305, -3.076, 6.228, 4.064, 4.195, 4.064, 4.141, 4.102, 4.103, 4.156, 4.103, 4.195, 4.141, 4.195, 4.195, 4.156, 4.234, 4.102, 4.234, -2.881, 6.228, -2.881, -5.305, -2.827, -5.305, -2.827, 6.228, 1.325, 6.228, 1.325, -5.305, 1.367, -5.305, 1.367, 6.228, 1.367, 6.228, 1.367, -5.305, 1.421, -5.305, 1.421, 6.228, -2.827, 6.228, -2.827, -5.305, -2.783, -5.305, -2.783, 6.228, -2.783, 6.228, -2.783, -5.305, -2.73, -5.305, -2.73, 6.228, 1.421, 6.228, 1.421, -5.305, 1.463, -5.305, 1.463, 6.228, 4.064, 4.195, 4.026, 4.234, 3.972, 4.234, 3.933, 4.195, 3.933, 4.141, 3.972, 4.103, 4.026, 4.103, 4.064, 4.141, 1.463, 6.228, 1.463, -5.305, 1.517, -5.305, 1.517, 6.228, -2.925, 6.228, -2.925, -5.305, -2.881, -5.305, -2.881, 6.228, 4.026, 4.495, 3.972, 4.495, 3.933, 4.457, 3.933, 4.403, 3.972, 4.364, 4.026, 4.364, 4.064, 4.403, 4.064, 4.457, -1.712, 6.228, -1.712, -5.305, -1.658, -5.305, -1.658, 6.228, 2.285, 6.228, 2.285, -5.305, 2.327, -5.305, 2.327, 6.228, 2.327, 6.228, 2.327, -5.305, 2.381, -5.305, 2.381, 6.228, -2.73, 6.228, -2.73, -5.305, -2.686, -5.305, -2.686, 6.228, -2.686, 6.228, -2.686, -5.305, -2.632, -5.305, -2.632, 6.228, 1.517, 6.228, 1.517, -5.305, 1.559, -5.305, 1.559, 6.228, 4.064, 4.326, 4.026, 4.364, 3.972, 4.364, 3.933, 4.326, 3.933, 4.272, 3.972, 4.234, 4.026, 4.234, 4.064, 4.272, 1.559, 6.228, 1.559, -5.305, 1.613, -5.305, 1.613, 6.228, -1.756, 6.228, -1.756, -5.305, -1.712, -5.305, -1.712, 6.228, 3.372, 4.626, 3.318, 4.626, 3.28, 4.587, 3.28, 4.533, 3.318, 4.495, 3.372, 4.495, 3.411, 4.533, 3.411, 4.587, -2.588, 6.228, -2.588, -5.305, -2.535, -5.305, -2.535, 6.228, 2.861, 6.228, 2.861, -5.305, 2.903, -5.305, 2.903, 6.228, 2.903, 6.228, 2.903, -5.305, 2.957, -5.305, 2.957, 6.228, -2.535, 6.228, -2.535, -5.305, -2.491, -5.305, -2.491, 6.228, -2.491, 6.228, -2.491, -5.305, -2.438, -5.305, -2.438, 6.228, 2.381, 6.228, 2.381, -5.305, 2.423, -5.305, 2.423, 6.228, 3.803, 3.934, 3.764, 3.972, 3.71, 3.972, 3.672, 3.934, 3.672, 3.88, 3.71, 3.842, 3.764, 3.842, 3.803, 3.88, 2.423, 6.228, 2.423, -5.305, 2.477, -5.305, 2.477, 6.228, -2.632, 6.228, -2.632, -5.305, -2.588, -5.305, -2.588, 6.228, 3.764, 4.234, 3.71, 4.234, 3.672, 4.195, 3.672, 4.141, 3.71, 4.103, 3.764, 4.103, 3.803, 4.141, 3.803, 4.195, -2.394, 6.228, -2.394, -5.305, -2.34, -5.305, -2.34, 6.228, 2.957, 6.228, 2.957, -5.305, 2.999, -5.305, 2.999, 6.228, 2.999, 6.228, 2.999, -5.305, 3.053, -5.305, 3.053, 6.228, -2.34, 6.228, -2.34, -5.305, -2.296, -5.305, -2.296, 6.228, -2.296, 6.228, -2.296, -5.305, -2.243, -5.305, -2.243, 6.228, 1.613, 6.228, 1.613, -5.305, 1.655, -5.305, 1.655, 6.228, 3.318, 4.364, 3.28, 4.326, 3.28, 4.272, 3.318, 4.234, 3.372, 4.234, 3.411, 4.272, 3.411, 4.326, 3.372, 4.364, 1.655, 6.228, 1.655, -5.305, 1.709, -5.305, 1.709, 6.228, -2.438, 6.228, -2.438, -5.305, -2.394, -5.305, -2.394, 6.228, 3.672, 4.326, 3.672, 4.272, 3.71, 4.234, 3.764, 4.234, 3.803, 4.272, 3.803, 4.326, 3.764, 4.364, 3.71, 4.364, -2.199, 6.228, -2.199, -5.305, -2.145, -5.305, -2.145, 6.228, 2.477, 6.228, 2.477, -5.305, 2.519, -5.305, 2.519, 6.228, 2.519, 6.228, 2.519, -5.305, 2.573, -5.305, 2.573, 6.228, -2.145, 6.228, -2.145, -5.305, -2.101, -5.305, -2.101, 6.228, -2.101, 6.228, -2.101, -5.305, -2.048, -5.305, -2.048, 6.228, 2.573, 6.228, 2.573, -5.305, 2.615, -5.305, 2.615, 6.228, 3.449, 4.234, 3.411, 4.195, 3.411, 4.141, 3.449, 4.103, 3.503, 4.103, 3.541, 4.141, 3.541, 4.195, 3.503, 4.234, 2.615, 6.228, 2.615, -5.305, 2.669, -5.305, 2.669, 6.228, -2.243, 6.228, -2.243, -5.305, -2.199, -5.305, -2.199, 6.228, 3.28, 4.195, 3.28, 4.141, 3.318, 4.103, 3.372, 4.103, 3.411, 4.141, 3.411, 4.195, 3.372, 4.234, 3.318, 4.234, -2.004, 6.228, -2.004, -5.305, -1.95, -5.305, -1.95, 6.228, 3.053, 6.228, 3.053, -5.305, 3.095, -5.305, 3.095, 6.228, 3.095, 6.228, 3.095, -5.305, 3.149, -5.305, 3.149, 6.228, -1.95, 6.228, -1.95, -5.305, -1.906, -5.305, -1.906, 6.228, -1.906, 6.228, -1.906, -5.305, -1.853, -5.305, -1.853, 6.228, 1.709, 6.228, 1.709, -5.305, 1.751, -5.305, 1.751, 6.228, 3.58, 4.364, 3.541, 4.326, 3.541, 4.272, 3.58, 4.234, 3.634, 4.234, 3.672, 4.272, 3.672, 4.326, 3.634, 4.364, 1.751, 6.228, 1.751, -5.305, 1.805, -5.305, 1.805, 6.228, -2.048, 6.228, -2.048, -5.305, -2.004, -5.305, -2.004, 6.228, 3.411, 4.326, 3.411, 4.272, 3.449, 4.234, 3.503, 4.234, 3.541, 4.272, 3.541, 4.326, 3.503, 4.364, 3.449, 4.364, 5.75, -5.3, 5.75, 3.609, 5.7, 3.604, 5.7, -5.305, 3.349, 3.842, 3.349, -5.305, 3.399, -5.305, 3.399, 3.842, 5.8, 3.604, 5.8, -5.305, 5.85, -5.3, 5.85, 3.609, 5.75, 3.609, 5.75, -5.3, 5.8, -5.305, 5.8, 3.604, 3.499, -5.305, 3.499, 3.842, 3.449, 3.842, 3.449, -5.305, 3.549, -5.305, 3.549, 3.842, 3.499, 3.842, 3.499, -5.305, 4.19, 4.722, 4.19, 4.668, 4.227, 4.629, 4.279, 4.627, 4.316, 4.664, 4.316, 4.718, 4.279, 4.757, 4.227, 4.759, 5.7, -5.305, 5.7, 3.604, 5.65, 3.609, 5.65, -5.3, 3.399, 3.842, 3.399, -5.305, 3.449, -5.305, 3.449, 3.842, 3.537, 4.666, 3.537, 4.72, 3.5, 4.757, 3.448, 4.756, 3.411, 4.716, 3.411, 4.663, 3.448, 4.626, 3.5, 4.627, 5.35, -5.3, 5.35, 3.609, 5.3, 3.604, 5.3, -5.305, 3.549, 3.842, 3.549, -5.305, 3.599, -5.305, 3.599, 3.842, 6.2, 3.604, 6.2, -5.305, 6.25, -5.3, 6.25, 3.609, 6.15, 3.609, 6.15, -5.3, 6.2, -5.305, 6.2, 3.604, 3.699, -5.305, 3.699, 3.842, 3.649, 3.842, 3.649, -5.305, 3.749, -5.305, 3.749, 3.842, 3.699, 3.842, 3.699, -5.305, 3.28, 4.72, 3.28, 4.666, 3.317, 4.627, 3.369, 4.626, 3.406, 4.663, 3.406, 4.716, 3.369, 4.756, 3.317, 4.757, 5.3, -5.305, 5.3, 3.604, 5.25, 3.609, 5.25, -5.3, 3.599, 3.842, 3.599, -5.305, 3.649, -5.305, 3.649, 3.842, 3.929, 4.716, 3.892, 4.756, 3.84, 4.757, 3.803, 4.72, 3.803, 4.666, 3.84, 4.627, 3.892, 4.626, 3.929, 4.663, 5.45, -5.3, 5.45, 3.609, 5.4, 3.604, 5.4, -5.305, 3.749, 3.842, 3.749, -5.305, 3.799, -5.305, 3.799, 3.842, 6.3, 3.604, 6.3, -5.305, 6.35, -5.3, 6.35, 3.609, 6.25, 3.609, 6.25, -5.3, 6.3, -5.305, 6.3, 3.604, 3.899, -5.305, 3.899, 3.842, 3.849, 3.842, 3.849, -5.305, 3.949, -5.305, 3.949, 3.842, 3.899, 3.842, 3.899, -5.305, 4.195, 4.199, 4.195, 4.145, 4.232, 4.106, 4.284, 4.104, 4.321, 4.141, 4.321, 4.195, 4.284, 4.234, 4.232, 4.236, 5.4, -5.305, 5.4, 3.604, 5.35, 3.609, 5.35, -5.3, 3.799, 3.842, 3.799, -5.305, 3.849, -5.305, 3.849, 3.842, 4.064, 4.716, 4.027, 4.756, 3.975, 4.757, 3.938, 4.72, 3.938, 4.666, 3.975, 4.627, 4.027, 4.626, 4.064, 4.663, 6.45, -5.3, 6.45, 3.609, 6.4, 3.604, 6.4, -5.305, 3.949, 3.842, 3.949, -5.305, 3.999, -5.305, 3.999, 3.842, 5.0, -5.3, 5.0, 3.609, 4.95, 3.604, 4.95, -5.305, 5.05, -5.305, 5.05, 3.604, 5.0, 3.609, 5.0, -5.3, 4.099, -5.305, 4.099, 3.842, 4.049, 3.842, 4.049, -5.305, 4.149, -5.305, 4.149, 3.842, 4.099, 3.842, 4.099, -5.305, 4.101, 4.626, 4.064, 4.587, 4.064, 4.533, 4.101, 4.496, 4.153, 4.497, 4.19, 4.536, 4.19, 4.59, 4.153, 4.627, 6.4, -5.305, 6.4, 3.604, 6.35, 3.609, 6.35, -5.3, 3.999, 3.842, 3.999, -5.305, 4.049, -5.305, 4.049, 3.842, 3.275, 4.666, 3.275, 4.72, 3.238, 4.757, 3.186, 4.756, 3.149, 4.716, 3.149, 4.663, 3.186, 4.626, 3.238, 4.627, 6.55, -5.3, 6.55, 3.609, 6.5, 3.604, 6.5, -5.305, 4.149, 3.842, 4.149, -5.305, 4.199, -5.305, 4.199, 3.842, 5.1, -5.3, 5.1, 3.609, 5.05, 3.604, 5.05, -5.305, 5.15, -5.305, 5.15, 3.604, 5.1, 3.609, 5.1, -5.3, 4.299, -5.305, 4.299, 3.842, 4.249, 3.842, 4.249, -5.305, 4.35, -5.305, 4.35, 3.842, 4.299, 3.842, 4.299, -5.305, 4.064, 4.459, 4.064, 4.405, 4.101, 4.366, 4.153, 4.364, 4.19, 4.401, 4.19, 4.455, 4.153, 4.494, 4.101, 4.496, 6.5, -5.305, 6.5, 3.604, 6.45, 3.609, 6.45, -5.3, 4.199, 3.842, 4.199, -5.305, 4.249, -5.305, 4.249, 3.842, 4.443, 4.587, 4.406, 4.626, 4.353, 4.627, 4.316, 4.59, 4.316, 4.536, 4.353, 4.497, 4.406, 4.496, 4.443, 4.533, 5.55, -5.3, 5.55, 3.609, 5.5, 3.604, 5.5, -5.305, 4.35, 3.842, 4.35, -5.305, 4.4, -5.305, 4.4, 3.842, 6.6, 3.604, 6.6, -5.305, 6.65, -5.3, 6.65, 3.609, 6.55, 3.609, 6.55, -5.3, 6.6, -5.305, 6.6, 3.604, 4.5, -5.305, 4.5, 3.842, 4.45, 3.842, 4.45, -5.305, 4.55, -5.305, 4.55, 3.842, 4.5, 3.842, 4.5, -5.305, 4.316, 4.459, 4.316, 4.405, 4.353, 4.366, 4.406, 4.364, 4.443, 4.401, 4.443, 4.455, 4.406, 4.494, 4.353, 4.496, 5.5, -5.305, 5.5, 3.604, 5.45, 3.609, 5.45, -5.3, 4.4, 3.842, 4.4, -5.305, 4.45, -5.305, 4.45, 3.842, 4.321, 4.064, 4.284, 4.103, 4.232, 4.104, 4.195, 4.067, 4.195, 4.014, 4.232, 3.975, 4.284, 3.973, 4.321, 4.01, 5.65, -5.3, 5.65, 3.609, 5.6, 3.604, 5.6, -5.305, 4.55, 3.842, 4.55, -5.305, 4.6, -5.305, 4.6, 3.842, 6.7, 3.604, 6.7, -5.305, 6.75, -5.3, 6.75, 3.609, 6.65, 3.609, 6.65, -5.3, 6.7, -5.305, 6.7, 3.604, 4.7, -5.305, 4.7, 3.842, 4.65, 3.842, 4.65, -5.305, 4.75, -5.305, 4.75, 3.842, 4.7, 3.842, 4.7, -5.305, 4.195, 3.936, 4.195, 3.882, 4.232, 3.843, 4.284, 3.842, 4.321, 3.879, 4.321, 3.932, 4.284, 3.972, 4.232, 3.973, 5.6, -5.305, 5.6, 3.604, 5.55, 3.609, 5.55, -5.3, 4.6, 3.842, 4.6, -5.305, 4.65, -5.305, 4.65, 3.842, 4.19, 4.668, 4.19, 4.722, 4.153, 4.759, 4.101, 4.757, 4.064, 4.718, 4.064, 4.664, 4.101, 4.627, 4.153, 4.629, 5.95, -5.3, 5.95, 3.609, 5.9, 3.604, 5.9, -5.305, 4.75, 3.842, 4.75, -5.305, 4.8, -5.305, 4.8, 3.842, 6.0, 3.604, 6.0, -5.305, 6.05, -5.3, 6.05, 3.609, 5.95, 3.609, 5.95, -5.3, 6.0, -5.305, 6.0, 3.604, 4.9, -5.305, 4.9, 3.842, 4.85, 3.842, 4.85, -5.305, 4.95, -5.305, 4.95, 3.842, 4.9, 3.842, 4.9, -5.305, 4.19, 4.459, 4.19, 4.405, 4.227, 4.366, 4.279, 4.364, 4.316, 4.401, 4.316, 4.455, 4.279, 4.494, 4.227, 4.496, 5.9, -5.305, 5.9, 3.604, 5.85, 3.609, 5.85, -5.3, 4.8, 3.842, 4.8, -5.305, 4.85, -5.305, 4.85, 3.842, 3.798, 4.716, 3.761, 4.756, 3.709, 4.757, 3.672, 4.72, 3.672, 4.666, 3.709, 4.627, 3.761, 4.626, 3.798, 4.663])
_uv.active_render = True
_uv = me_cylinder.uv_layers.new(name='UVMap')
_uv.uv.foreach_set('vector', [0.1865, 0.999, 0.1865, 0.901, 0.1573, 0.901, 0.1573, 0.999, 0.1552, 0.999, 0.1552, 0.901, 0.126, 0.901, 0.126, 0.999, 0.249, 0.999, 0.249, 0.901, 0.2198, 0.901, 0.2198, 0.999, 0.2177, 0.999, 0.2177, 0.901, 0.1885, 0.901, 0.1885, 0.999, 0.0615, 0.999, 0.0615, 0.901, 0.03225, 0.901, 0.03225, 0.999, 0.03025, 0.999, 0.03025, 0.901, 0.001001, 0.901, 0.001001, 0.999, 0.1779, 0.149, 0.1658, 0.149, 0.1573, 0.1423, 0.1573, 0.1327, 0.1658, 0.126, 0.1779, 0.126, 0.1865, 0.1327, 0.1865, 0.1423, 0.124, 0.999, 0.124, 0.901, 0.09475, 0.901, 0.09475, 0.999, 0.09275, 0.999, 0.09275, 0.901, 0.0635, 0.901, 0.0635, 0.999, 0.1467, 0.149, 0.1346, 0.149, 0.126, 0.1423, 0.126, 0.1327, 0.1346, 0.126, 0.1467, 0.126, 0.1552, 0.1327, 0.1552, 0.1423, 0.1865, 0.899, 0.1865, 0.801, 0.1573, 0.801, 0.1573, 0.899, 0.1552, 0.899, 0.1552, 0.801, 0.126, 0.801, 0.126, 0.899, 0.249, 0.899, 0.249, 0.801, 0.2198, 0.801, 0.2198, 0.899, 0.2177, 0.899, 0.2177, 0.801, 0.1885, 0.801, 0.1885, 0.899, 0.0615, 0.899, 0.0615, 0.801, 0.03225, 0.801, 0.03225, 0.899, 0.03025, 0.899, 0.03025, 0.801, 0.001001, 0.801, 0.001001, 0.899, 0.1658, 0.124, 0.1573, 0.1173, 0.1573, 0.1077, 0.1658, 0.101, 0.1779, 0.101, 0.1865, 0.1077, 0.1865, 0.1173, 0.1779, 0.124, 0.124, 0.899, 0.124, 0.801, 0.09475, 0.801, 0.09475, 0.899, 0.09275, 0.899, 0.09275, 0.801, 0.0635, 0.801, 0.0635, 0.899, 0.1552, 0.1173, 0.1467, 0.124, 0.1346, 0.124, 0.126, 0.1173, 0.126, 0.1077, 0.1346, 0.101, 0.1467, 0.101, 0.1552, 0.1077, 0.9365, 0.799, 0.9365, 0.701, 0.9073, 0.701, 0.9073, 0.799, 0.9052, 0.799, 0.9052, 0.701, 0.876, 0.701, 0.876, 0.799, 0.999, 0.799, 0.999, 0.701, 0.9698, 0.701, 0.9698, 0.799, 0.9677, 0.799, 0.9677, 0.701, 0.9385, 0.701, 0.9385, 0.799, 0.8115, 0.799, 0.8115, 0.701, 0.7823, 0.701, 0.7823, 0.799, 0.7802, 0.799, 0.7802, 0.701, 0.751, 0.701, 0.751, 0.799, 0.2283, 0.149, 0.2198, 0.1423, 0.2198, 0.1327, 0.2283, 0.126, 0.2404, 0.126, 0.249, 0.1327, 0.249, 0.1423, 0.2404, 0.149, 0.874, 0.799, 0.874, 0.701, 0.8448, 0.701, 0.8448, 0.799, 0.8427, 0.799, 0.8427, 0.701, 0.8135, 0.701, 0.8135, 0.799, 0.2177, 0.1423, 0.2092, 0.149, 0.1971, 0.149, 0.1885, 0.1423, 0.1885, 0.1327, 0.1971, 0.126, 0.2092, 0.126, 0.2177, 0.1327, 0.9365, 0.699, 0.9365, 0.601, 0.9073, 0.601, 0.9073, 0.699, 0.9052, 0.699, 0.9052, 0.601, 0.876, 0.601, 0.876, 0.699, 0.999, 0.699, 0.999, 0.601, 0.9698, 0.601, 0.9698, 0.699, 0.9677, 0.699, 0.9677, 0.601, 0.9385, 0.601, 0.9385, 0.699, 0.8115, 0.699, 0.8115, 0.601, 0.7823, 0.601, 0.7823, 0.699, 0.7802, 0.699, 0.7802, 0.601, 0.751, 0.601, 0.751, 0.699, 0.2283, 0.124, 0.2198, 0.1173, 0.2198, 0.1077, 0.2283, 0.101, 0.2404, 0.101, 0.249, 0.1077, 0.249, 0.1173, 0.2404, 0.124, 0.874, 0.699, 0.874, 0.601, 0.8448, 0.601, 0.8448, 0.699, 0.8427, 0.699, 0.8427, 0.601, 0.8135, 0.601, 0.8135, 0.699, 0.2177, 0.1173, 0.2092, 0.124, 0.1971, 0.124, 0.1885, 0.1173, 0.1885, 0.1077, 0.1971, 0.101, 0.2092, 0.101, 0.2177, 0.1077, 0.9365, 0.599, 0.9365, 0.501, 0.9073, 0.501, 0.9073, 0.599, 0.9052, 0.599, 0.9052, 0.501, 0.876, 0.501, 0.876, 0.599, 0.999, 0.599, 0.999, 0.501, 0.9698, 0.501, 0.9698, 0.599, 0.9677, 0.599, 0.9677, 0.501, 0.9385, 0.501, 0.9385, 0.599, 0.8115, 0.599, 0.8115, 0.501, 0.7823, 0.501, 0.7823, 0.599, 0.7802, 0.599, 0.7802, 0.501, 0.751, 0.501, 0.751, 0.599, 0.1658, 0.199, 0.1573, 0.1923, 0.1573, 0.1827, 0.1658, 0.176, 0.1779, 0.176, 0.1865, 0.1827, 0.1865, 0.1923, 0.1779, 0.199, 0.874, 0.599, 0.874, 0.501, 0.8448, 0.501, 0.8448, 0.599, 0.8427, 0.599, 0.8427, 0.501, 0.8135, 0.501, 0.8135, 0.599, 0.1552, 0.1923, 0.1467, 0.199, 0.1346, 0.199, 0.126, 0.1923, 0.126, 0.1827, 0.1346, 0.176, 0.1467, 0.176, 0.1552, 0.1827, 0.9365, 0.499, 0.9365, 0.401, 0.9073, 0.401, 0.9073, 0.499, 0.9052, 0.499, 0.9052, 0.401, 0.876, 0.401, 0.876, 0.499, 0.999, 0.499, 0.999, 0.401, 0.9698, 0.401, 0.9698, 0.499, 0.9677, 0.499, 0.9677, 0.401, 0.9385, 0.401, 0.9385, 0.499, 0.8115, 0.499, 0.8115, 0.401, 0.7823, 0.401, 0.7823, 0.499, 0.7802, 0.499, 0.7802, 0.401, 0.751, 0.401, 0.751, 0.499, 0.1658, 0.174, 0.1573, 0.1673, 0.1573, 0.1577, 0.1658, 0.151, 0.1779, 0.151, 0.1865, 0.1577, 0.1865, 0.1673, 0.1779, 0.174, 0.874, 0.499, 0.874, 0.401, 0.8448, 0.401, 0.8448, 0.499, 0.8427, 0.499, 0.8427, 0.401, 0.8135, 0.401, 0.8135, 0.499, 0.126, 0.1577, 0.1346, 0.151, 0.1467, 0.151, 0.1552, 0.1577, 0.1552, 0.1673, 0.1467, 0.174, 0.1346, 0.174, 0.126, 0.1673, 0.6865, 0.799, 0.6865, 0.701, 0.6573, 0.701, 0.6573, 0.799, 0.6552, 0.799, 0.6552, 0.701, 0.626, 0.701, 0.626, 0.799, 0.749, 0.799, 0.749, 0.701, 0.7198, 0.701, 0.7198, 0.799, 0.7177, 0.799, 0.7177, 0.701, 0.6885, 0.701, 0.6885, 0.799, 0.5615, 0.799, 0.5615, 0.701, 0.5323, 0.701, 0.5323, 0.799, 0.5302, 0.799, 0.5302, 0.701, 0.501, 0.701, 0.501, 0.799, 0.2283, 0.199, 0.2198, 0.1923, 0.2198, 0.1827, 0.2283, 0.176, 0.2404, 0.176, 0.249, 0.1827, 0.249, 0.1923, 0.2404, 0.199, 0.624, 0.799, 0.624, 0.701, 0.5948, 0.701, 0.5948, 0.799, 0.5927, 0.799, 0.5927, 0.701, 0.5635, 0.701, 0.5635, 0.799, 0.1885, 0.1827, 0.1971, 0.176, 0.2092, 0.176, 0.2177, 0.1827, 0.2177, 0.1923, 0.2092, 0.199, 0.1971, 0.199, 0.1885, 0.1923, 0.6865, 0.699, 0.6865, 0.601, 0.6573, 0.601, 0.6573, 0.699, 0.6552, 0.699, 0.6552, 0.601, 0.626, 0.601, 0.626, 0.699, 0.749, 0.699, 0.749, 0.601, 0.7198, 0.601, 0.7198, 0.699, 0.7177, 0.699, 0.7177, 0.601, 0.6885, 0.601, 0.6885, 0.699, 0.5615, 0.699, 0.5615, 0.601, 0.5323, 0.601, 0.5323, 0.699, 0.5302, 0.699, 0.5302, 0.601, 0.501, 0.601, 0.501, 0.699, 0.2283, 0.174, 0.2198, 0.1673, 0.2198, 0.1577, 0.2283, 0.151, 0.2404, 0.151, 0.249, 0.1577, 0.249, 0.1673, 0.2404, 0.174, 0.624, 0.699, 0.624, 0.601, 0.5948, 0.601, 0.5948, 0.699, 0.5927, 0.699, 0.5927, 0.601, 0.5635, 0.601, 0.5635, 0.699, 0.2177, 0.1673, 0.2092, 0.174, 0.1971, 0.174, 0.1885, 0.1673, 0.1885, 0.1577, 0.1971, 0.151, 0.2092, 0.151, 0.2177, 0.1577, 0.9365, 0.399, 0.9365, 0.301, 0.9073, 0.301, 0.9073, 0.399, 0.9052, 0.399, 0.9052, 0.301, 0.876, 0.301, 0.876, 0.399, 0.999, 0.399, 0.999, 0.301, 0.9698, 0.301, 0.9698, 0.399, 0.9677, 0.399, 0.9677, 0.301, 0.9385, 0.301, 0.9385, 0.399, 0.8115, 0.399, 0.8115, 0.301, 0.7823, 0.301, 0.7823, 0.399, 0.7802, 0.399, 0.7802, 0.301, 0.751, 0.301, 0.751, 0.399, 0.04082, 0.149, 0.03225, 0.1423, 0.03225, 0.1327, 0.04082, 0.126, 0.05293, 0.126, 0.0615, 0.1327, 0.0615, 0.1423, 0.05293, 0.149, 0.874, 0.399, 0.874, 0.301, 0.8448, 0.301, 0.8448, 0.399, 0.8427, 0.399, 0.8427, 0.301, 0.8135, 0.301, 0.8135, 0.399, 0.001001, 0.1327, 0.009567, 0.126, 0.02168, 0.126, 0.03025, 0.1327, 0.03025, 0.1423, 0.02168, 0.149, 0.009568, 0.149, 0.001001, 0.1423, 0.9365, 0.299, 0.9365, 0.201, 0.9073, 0.201, 0.9073, 0.299, 0.9052, 0.299, 0.9052, 0.201, 0.876, 0.201, 0.876, 0.299, 0.999, 0.299, 0.999, 0.201, 0.9698, 0.201, 0.9698, 0.299, 0.9677, 0.299, 0.9677, 0.201, 0.9385, 0.201, 0.9385, 0.299, 0.8115, 0.299, 0.8115, 0.201, 0.7823, 0.201, 0.7823, 0.299, 0.7802, 0.299, 0.7802, 0.201, 0.751, 0.201, 0.751, 0.299, 0.04082, 0.124, 0.03225, 0.1173, 0.03225, 0.1077, 0.04082, 0.101, 0.05293, 0.101, 0.0615, 0.1077, 0.0615, 0.1173, 0.05293, 0.124, 0.874, 0.299, 0.874, 0.201, 0.8448, 0.201, 0.8448, 0.299, 0.8427, 0.299, 0.8427, 0.201, 0.8135, 0.201, 0.8135, 0.299, 0.03025, 0.1173, 0.02168, 0.124, 0.009568, 0.124, 0.001001, 0.1173, 0.001001, 0.1077, 0.009567, 0.101, 0.02168, 0.101, 0.03025, 0.1077, 0.4365, 0.799, 0.4365, 0.701, 0.4073, 0.701, 0.4073, 0.799, 0.4052, 0.799, 0.4052, 0.701, 0.376, 0.701, 0.376, 0.799, 0.499, 0.799, 0.499, 0.701, 0.4698, 0.701, 0.4698, 0.799, 0.4677, 0.799, 0.4677, 0.701, 0.4385, 0.701, 0.4385, 0.799, 0.3115, 0.799, 0.3115, 0.701, 0.2823, 0.701, 0.2823, 0.799, 0.2802, 0.799, 0.2802, 0.701, 0.251, 0.701, 0.251, 0.799, 0.1033, 0.149, 0.09475, 0.1423, 0.09475, 0.1327, 0.1033, 0.126, 0.1154, 0.126, 0.124, 0.1327, 0.124, 0.1423, 0.1154, 0.149, 0.374, 0.799, 0.374, 0.701, 0.3448, 0.701, 0.3448, 0.799, 0.3427, 0.799, 0.3427, 0.701, 0.3135, 0.701, 0.3135, 0.799, 0.08418, 0.126, 0.09275, 0.1327, 0.09275, 0.1423, 0.08418, 0.149, 0.07207, 0.149, 0.0635, 0.1423, 0.0635, 0.1327, 0.07207, 0.126, 0.4365, 0.699, 0.4365, 0.601, 0.4073, 0.601, 0.4073, 0.699, 0.4052, 0.699, 0.4052, 0.601, 0.376, 0.601, 0.376, 0.699, 0.499, 0.699, 0.499, 0.601, 0.4698, 0.601, 0.4698, 0.699, 0.4677, 0.699, 0.4677, 0.601, 0.4385, 0.601, 0.4385, 0.699, 0.3115, 0.699, 0.3115, 0.601, 0.2823, 0.601, 0.2823, 0.699, 0.2802, 0.699, 0.2802, 0.601, 0.251, 0.601, 0.251, 0.699, 0.1154, 0.124, 0.1033, 0.124, 0.09475, 0.1173, 0.09475, 0.1077, 0.1033, 0.101, 0.1154, 0.101, 0.124, 0.1077, 0.124, 0.1173, 0.374, 0.699, 0.374, 0.601, 0.3448, 0.601, 0.3448, 0.699, 0.3427, 0.699, 0.3427, 0.601, 0.3135, 0.601, 0.3135, 0.699, 0.09275, 0.1077, 0.09275, 0.1173, 0.08418, 0.124, 0.07207, 0.124, 0.0635, 0.1173, 0.0635, 0.1077, 0.07207, 0.101, 0.08418, 0.101, 0.9365, 0.199, 0.9365, 0.101, 0.9073, 0.101, 0.9073, 0.199, 0.9052, 0.199, 0.9052, 0.101, 0.876, 0.101, 0.876, 0.199, 0.999, 0.199, 0.999, 0.101, 0.9698, 0.101, 0.9698, 0.199, 0.9677, 0.199, 0.9677, 0.101, 0.9385, 0.101, 0.9385, 0.199, 0.8115, 0.199, 0.8115, 0.101, 0.7823, 0.101, 0.7823, 0.199, 0.7802, 0.199, 0.7802, 0.101, 0.751, 0.101, 0.751, 0.199, 0.0615, 0.1923, 0.05293, 0.199, 0.04082, 0.199, 0.03225, 0.1923, 0.03225, 0.1827, 0.04082, 0.176, 0.05293, 0.176, 0.0615, 0.1827, 0.874, 0.199, 0.874, 0.101, 0.8448, 0.101, 0.8448, 0.199, 0.8427, 0.199, 0.8427, 0.101, 0.8135, 0.101, 0.8135, 0.199, 0.001001, 0.1923, 0.001001, 0.1827, 0.009568, 0.176, 0.02168, 0.176, 0.03025, 0.1827, 0.03025, 0.1923, 0.02168, 0.199, 0.009568, 0.199, 0.9365, 0.099, 0.9365, 0.001001, 0.9073, 0.001001, 0.9073, 0.099, 0.9052, 0.099, 0.9052, 0.001001, 0.876, 0.001001, 0.876, 0.099, 0.999, 0.099, 0.999, 0.001001, 0.9698, 0.001001, 0.9698, 0.099, 0.9677, 0.099, 0.9677, 0.001001, 0.9385, 0.001001, 0.9385, 0.099, 0.8115, 0.099, 0.8115, 0.001001, 0.7823, 0.001001, 0.7823, 0.099, 0.7802, 0.099, 0.7802, 0.001001, 0.751, 0.001001, 0.751, 0.099, 0.04082, 0.151, 0.05293, 0.151, 0.0615, 0.1577, 0.0615, 0.1673, 0.05293, 0.174, 0.04082, 0.174, 0.03225, 0.1673, 0.03225, 0.1577, 0.874, 0.099, 0.874, 0.001001, 0.8448, 0.001001, 0.8448, 0.099, 0.8427, 0.099, 0.8427, 0.001001, 0.8135, 0.001001, 0.8135, 0.099, 0.03025, 0.1673, 0.02168, 0.174, 0.009568, 0.174, 0.001001, 0.1673, 0.001001, 0.1577, 0.009567, 0.151, 0.02168, 0.151, 0.03025, 0.1577, 0.1865, 0.799, 0.1865, 0.701, 0.1573, 0.701, 0.1573, 0.799, 0.1552, 0.799, 0.1552, 0.701, 0.126, 0.701, 0.126, 0.799, 0.249, 0.799, 0.249, 0.701, 0.2198, 0.701, 0.2198, 0.799, 0.2177, 0.799, 0.2177, 0.701, 0.1885, 0.701, 0.1885, 0.799, 0.0615, 0.799, 0.0615, 0.701, 0.03225, 0.701, 0.03225, 0.799, 0.03025, 0.799, 0.03025, 0.701, 0.001001, 0.701, 0.001001, 0.799, 0.1033, 0.199, 0.09475, 0.1923, 0.09475, 0.1827, 0.1033, 0.176, 0.1154, 0.176, 0.124, 0.1827, 0.124, 0.1923, 0.1154, 0.199, 0.124, 0.799, 0.124, 0.701, 0.09475, 0.701, 0.09475, 0.799, 0.09275, 0.799, 0.09275, 0.701, 0.0635, 0.701, 0.0635, 0.799, 0.08418, 0.199, 0.07207, 0.199, 0.0635, 0.1923, 0.0635, 0.1827, 0.07207, 0.176, 0.08418, 0.176, 0.09275, 0.1827, 0.09275, 0.1923, 0.1865, 0.699, 0.1865, 0.601, 0.1573, 0.601, 0.1573, 0.699, 0.1552, 0.699, 0.1552, 0.601, 0.126, 0.601, 0.126, 0.699, 0.249, 0.699, 0.249, 0.601, 0.2198, 0.601, 0.2198, 0.699, 0.2177, 0.699, 0.2177, 0.601, 0.1885, 0.601, 0.1885, 0.699, 0.0615, 0.699, 0.0615, 0.601, 0.03225, 0.601, 0.03225, 0.699, 0.03025, 0.699, 0.03025, 0.601, 0.001001, 0.601, 0.001001, 0.699, 0.1033, 0.174, 0.09475, 0.1673, 0.09475, 0.1577, 0.1033, 0.151, 0.1154, 0.151, 0.124, 0.1577, 0.124, 0.1673, 0.1154, 0.174, 0.124, 0.699, 0.124, 0.601, 0.09475, 0.601, 0.09475, 0.699, 0.09275, 0.699, 0.09275, 0.601, 0.0635, 0.601, 0.0635, 0.699, 0.09275, 0.1673, 0.08418, 0.174, 0.07207, 0.174, 0.0635, 0.1673, 0.0635, 0.1577, 0.07207, 0.151, 0.08418, 0.151, 0.09275, 0.1577, 0.6865, 0.599, 0.6865, 0.501, 0.6573, 0.501, 0.6573, 0.599, 0.6552, 0.599, 0.6552, 0.501, 0.626, 0.501, 0.626, 0.599, 0.749, 0.599, 0.749, 0.501, 0.7198, 0.501, 0.7198, 0.599, 0.7177, 0.599, 0.7177, 0.501, 0.6885, 0.501, 0.6885, 0.599, 0.5615, 0.599, 0.5615, 0.501, 0.5323, 0.501, 0.5323, 0.599, 0.5302, 0.599, 0.5302, 0.501, 0.501, 0.501, 0.501, 0.599, 0.1658, 0.049, 0.1573, 0.04226, 0.1573, 0.03274, 0.1658, 0.026, 0.1779, 0.026, 0.1865, 0.03274, 0.1865, 0.04226, 0.1779, 0.049, 0.624, 0.599, 0.624, 0.501, 0.5948, 0.501, 0.5948, 0.599, 0.5927, 0.599, 0.5927, 0.501, 0.5635, 0.501, 0.5635, 0.599, 0.1552, 0.04226, 0.1467, 0.049, 0.1346, 0.049, 0.126, 0.04226, 0.126, 0.03274, 0.1346, 0.026, 0.1467, 0.026, 0.1552, 0.03274, 0.6865, 0.499, 0.6865, 0.401, 0.6573, 0.401, 0.6573, 0.499, 0.6552, 0.499, 0.6552, 0.401, 0.626, 0.401, 0.626, 0.499, 0.749, 0.499, 0.749, 0.401, 0.7198, 0.401, 0.7198, 0.499, 0.7177, 0.499, 0.7177, 0.401, 0.6885, 0.401, 0.6885, 0.499, 0.5615, 0.499, 0.5615, 0.401, 0.5323, 0.401, 0.5323, 0.499, 0.5302, 0.499, 0.5302, 0.401, 0.501, 0.401, 0.501, 0.499, 0.1658, 0.024, 0.1573, 0.01726, 0.1573, 0.007737, 0.1658, 0.001001, 0.1779, 0.001001, 0.1865, 0.007737, 0.1865, 0.01726, 0.1779, 0.024, 0.624, 0.499, 0.624, 0.401, 0.5948, 0.401, 0.5948, 0.499, 0.5927, 0.499, 0.5927, 0.401, 0.5635, 0.401, 0.5635, 0.499, 0.1552, 0.01726, 0.1467, 0.024, 0.1346, 0.024, 0.126, 0.01726, 0.126, 0.007737, 0.1346, 0.001001, 0.1467, 0.001001, 0.1552, 0.007737, 0.4365, 0.599, 0.4365, 0.501, 0.4073, 0.501, 0.4073, 0.599, 0.4052, 0.599, 0.4052, 0.501, 0.376, 0.501, 0.376, 0.599, 0.499, 0.599, 0.499, 0.501, 0.4698, 0.501, 0.4698, 0.599, 0.4677, 0.599, 0.4677, 0.501, 0.4385, 0.501, 0.4385, 0.599, 0.3115, 0.599, 0.3115, 0.501, 0.2823, 0.501, 0.2823, 0.599, 0.2802, 0.599, 0.2802, 0.501, 0.251, 0.501, 0.251, 0.599, 0.2283, 0.049, 0.2198, 0.04226, 0.2198, 0.03274, 0.2283, 0.026, 0.2404, 0.026, 0.249, 0.03274, 0.249, 0.04226, 0.2404, 0.049, 0.374, 0.599, 0.374, 0.501, 0.3448, 0.501, 0.3448, 0.599, 0.3427, 0.599, 0.3427, 0.501, 0.3135, 0.501, 0.3135, 0.599, 0.1885, 0.03274, 0.1971, 0.026, 0.2092, 0.026, 0.2177, 0.03274, 0.2177, 0.04226, 0.2092, 0.049, 0.1971, 0.049, 0.1885, 0.04226, 0.4365, 0.499, 0.4365, 0.401, 0.4073, 0.401, 0.4073, 0.499, 0.4052, 0.499, 0.4052, 0.401, 0.376, 0.401, 0.376, 0.499, 0.499, 0.499, 0.499, 0.401, 0.4698, 0.401, 0.4698, 0.499, 0.4677, 0.499, 0.4677, 0.401, 0.4385, 0.401, 0.4385, 0.499, 0.3115, 0.499, 0.3115, 0.401, 0.2823, 0.401, 0.2823, 0.499, 0.2802, 0.499, 0.2802, 0.401, 0.251, 0.401, 0.251, 0.499, 0.2283, 0.024, 0.2198, 0.01726, 0.2198, 0.007737, 0.2283, 0.001001, 0.2404, 0.001001, 0.249, 0.007737, 0.249, 0.01726, 0.2404, 0.024, 0.374, 0.499, 0.374, 0.401, 0.3448, 0.401, 0.3448, 0.499, 0.3427, 0.499, 0.3427, 0.401, 0.3135, 0.401, 0.3135, 0.499, 0.2092, 0.024, 0.1971, 0.024, 0.1885, 0.01726, 0.1885, 0.007737, 0.1971, 0.001001, 0.2092, 0.001001, 0.2177, 0.007737, 0.2177, 0.01726, 0.6865, 0.399, 0.6865, 0.301, 0.6573, 0.301, 0.6573, 0.399, 0.6552, 0.399, 0.6552, 0.301, 0.626, 0.301, 0.626, 0.399, 0.749, 0.399, 0.749, 0.301, 0.7198, 0.301, 0.7198, 0.399, 0.7177, 0.399, 0.7177, 0.301, 0.6885, 0.301, 0.6885, 0.399, 0.5615, 0.399, 0.5615, 0.301, 0.5323, 0.301, 0.5323, 0.399, 0.5302, 0.399, 0.5302, 0.301, 0.501, 0.301, 0.501, 0.399, 0.1658, 0.099, 0.1573, 0.09226, 0.1573, 0.08274, 0.1658, 0.076, 0.1779, 0.076, 0.1865, 0.08274, 0.1865, 0.09226, 0.1779, 0.099, 0.624, 0.399, 0.624, 0.301, 0.5948, 0.301, 0.5948, 0.399, 0.5927, 0.399, 0.5927, 0.301, 0.5635, 0.301, 0.5635, 0.399, 0.1467, 0.099, 0.1346, 0.099, 0.126, 0.09226, 0.126, 0.08274, 0.1346, 0.076, 0.1467, 0.076, 0.1552, 0.08274, 0.1552, 0.09226, 0.6865, 0.299, 0.6865, 0.201, 0.6573, 0.201, 0.6573, 0.299, 0.6552, 0.299, 0.6552, 0.201, 0.626, 0.201, 0.626, 0.299, 0.749, 0.299, 0.749, 0.201, 0.7198, 0.201, 0.7198, 0.299, 0.7177, 0.299, 0.7177, 0.201, 0.6885, 0.201, 0.6885, 0.299, 0.5615, 0.299, 0.5615, 0.201, 0.5323, 0.201, 0.5323, 0.299, 0.5302, 0.299, 0.5302, 0.201, 0.501, 0.201, 0.501, 0.299, 0.1658, 0.074, 0.1573, 0.06726, 0.1573, 0.05774, 0.1658, 0.051, 0.1779, 0.051, 0.1865, 0.05774, 0.1865, 0.06726, 0.1779, 0.074, 0.624, 0.299, 0.624, 0.201, 0.5948, 0.201, 0.5948, 0.299, 0.5927, 0.299, 0.5927, 0.201, 0.5635, 0.201, 0.5635, 0.299, 0.1467, 0.074, 0.1346, 0.074, 0.126, 0.06726, 0.126, 0.05774, 0.1346, 0.051, 0.1467, 0.051, 0.1552, 0.05774, 0.1552, 0.06726, 0.6865, 0.199, 0.6865, 0.101, 0.6573, 0.101, 0.6573, 0.199, 0.6552, 0.199, 0.6552, 0.101, 0.626, 0.101, 0.626, 0.199, 0.749, 0.199, 0.749, 0.101, 0.7198, 0.101, 0.7198, 0.199, 0.7177, 0.199, 0.7177, 0.101, 0.6885, 0.101, 0.6885, 0.199, 0.5615, 0.199, 0.5615, 0.101, 0.5323, 0.101, 0.5323, 0.199, 0.5302, 0.199, 0.5302, 0.101, 0.501, 0.101, 0.501, 0.199, 0.2283, 0.099, 0.2198, 0.09226, 0.2198, 0.08274, 0.2283, 0.076, 0.2404, 0.076, 0.249, 0.08274, 0.249, 0.09226, 0.2404, 0.099, 0.624, 0.199, 0.624, 0.101, 0.5948, 0.101, 0.5948, 0.199, 0.5927, 0.199, 0.5927, 0.101, 0.5635, 0.101, 0.5635, 0.199, 0.1885, 0.09226, 0.1885, 0.08274, 0.1971, 0.076, 0.2092, 0.076, 0.2177, 0.08274, 0.2177, 0.09226, 0.2092, 0.099, 0.1971, 0.099, 0.6865, 0.099, 0.6865, 0.001001, 0.6573, 0.001001, 0.6573, 0.099, 0.6552, 0.099, 0.6552, 0.001001, 0.626, 0.001001, 0.626, 0.099, 0.749, 0.099, 0.749, 0.001001, 0.7198, 0.001001, 0.7198, 0.099, 0.7177, 0.099, 0.7177, 0.001001, 0.6885, 0.001001, 0.6885, 0.099, 0.5615, 0.099, 0.5615, 0.001001, 0.5323, 0.001001, 0.5323, 0.099, 0.5302, 0.099, 0.5302, 0.001001, 0.501, 0.001001, 0.501, 0.099, 0.2283, 0.074, 0.2198, 0.06726, 0.2198, 0.05774, 0.2283, 0.051, 0.2404, 0.051, 0.249, 0.05774, 0.249, 0.06726, 0.2404, 0.074, 0.624, 0.099, 0.624, 0.001001, 0.5948, 0.001001, 0.5948, 0.099, 0.5927, 0.099, 0.5927, 0.001001, 0.5635, 0.001001, 0.5635, 0.099, 0.2177, 0.06726, 0.2092, 0.074, 0.1971, 0.074, 0.1885, 0.06726, 0.1885, 0.05774, 0.1971, 0.051, 0.2092, 0.051, 0.2177, 0.05774, 0.1865, 0.599, 0.1865, 0.501, 0.1573, 0.501, 0.1573, 0.599, 0.1552, 0.599, 0.1552, 0.501, 0.126, 0.501, 0.126, 0.599, 0.249, 0.599, 0.249, 0.501, 0.2198, 0.501, 0.2198, 0.599, 0.2177, 0.599, 0.2177, 0.501, 0.1885, 0.501, 0.1885, 0.599, 0.0615, 0.599, 0.0615, 0.501, 0.03225, 0.501, 0.03225, 0.599, 0.03025, 0.599, 0.03025, 0.501, 0.001001, 0.501, 0.001001, 0.599, 0.0615, 0.03274, 0.0615, 0.04226, 0.05293, 0.049, 0.04082, 0.049, 0.03225, 0.04226, 0.03225, 0.03274, 0.04082, 0.026, 0.05293, 0.026, 0.124, 0.599, 0.124, 0.501, 0.09475, 0.501, 0.09475, 0.599, 0.09275, 0.599, 0.09275, 0.501, 0.0635, 0.501, 0.0635, 0.599, 0.03025, 0.04226, 0.02168, 0.049, 0.009568, 0.049, 0.001001, 0.04226, 0.001001, 0.03274, 0.009568, 0.026, 0.02168, 0.026, 0.03025, 0.03274, 0.1865, 0.499, 0.1865, 0.401, 0.1573, 0.401, 0.1573, 0.499, 0.1552, 0.499, 0.1552, 0.401, 0.126, 0.401, 0.126, 0.499, 0.249, 0.499, 0.249, 0.401, 0.2198, 0.401, 0.2198, 0.499, 0.2177, 0.499, 0.2177, 0.401, 0.1885, 0.401, 0.1885, 0.499, 0.0615, 0.499, 0.0615, 0.401, 0.03225, 0.401, 0.03225, 0.499, 0.03025, 0.499, 0.03025, 0.401, 0.001001, 0.401, 0.001001, 0.499, 0.04082, 0.001001, 0.05293, 0.001001, 0.0615, 0.007737, 0.0615, 0.01726, 0.05293, 0.024, 0.04082, 0.024, 0.03225, 0.01726, 0.03225, 0.007737, 0.124, 0.499, 0.124, 0.401, 0.09475, 0.401, 0.09475, 0.499, 0.09275, 0.499, 0.09275, 0.401, 0.0635, 0.401, 0.0635, 0.499, 0.001001, 0.01726, 0.001001, 0.007737, 0.009568, 0.001001, 0.02168, 0.001001, 0.03025, 0.007737, 0.03025, 0.01726, 0.02168, 0.024, 0.009568, 0.024, 0.4365, 0.399, 0.4365, 0.301, 0.4073, 0.301, 0.4073, 0.399, 0.4052, 0.399, 0.4052, 0.301, 0.376, 0.301, 0.376, 0.399, 0.499, 0.399, 0.499, 0.301, 0.4698, 0.301, 0.4698, 0.399, 0.4677, 0.399, 0.4677, 0.301, 0.4385, 0.301, 0.4385, 0.399, 0.3115, 0.399, 0.3115, 0.301, 0.2823, 0.301, 0.2823, 0.399, 0.2802, 0.399, 0.2802, 0.301, 0.251, 0.301, 0.251, 0.399, 0.124, 0.03274, 0.124, 0.04226, 0.1154, 0.049, 0.1033, 0.049, 0.09475, 0.04226, 0.09475, 0.03274, 0.1033, 0.026, 0.1154, 0.026, 0.374, 0.399, 0.374, 0.301, 0.3448, 0.301, 0.3448, 0.399, 0.3427, 0.399, 0.3427, 0.301, 0.3135, 0.301, 0.3135, 0.399, 0.09275, 0.03274, 0.09275, 0.04226, 0.08418, 0.049, 0.07207, 0.049, 0.0635, 0.04226, 0.0635, 0.03274, 0.07207, 0.026, 0.08418, 0.026, 0.4365, 0.299, 0.4365, 0.201, 0.4073, 0.201, 0.4073, 0.299, 0.4052, 0.299, 0.4052, 0.201, 0.376, 0.201, 0.376, 0.299, 0.499, 0.299, 0.499, 0.201, 0.4698, 0.201, 0.4698, 0.299, 0.4677, 0.299, 0.4677, 0.201, 0.4385, 0.201, 0.4385, 0.299, 0.3115, 0.299, 0.3115, 0.201, 0.2823, 0.201, 0.2823, 0.299, 0.2802, 0.299, 0.2802, 0.201, 0.251, 0.201, 0.251, 0.299, 0.1154, 0.001001, 0.124, 0.007737, 0.124, 0.01726, 0.1154, 0.024, 0.1033, 0.024, 0.09475, 0.01726, 0.09475, 0.007737, 0.1033, 0.001001, 0.374, 0.299, 0.374, 0.201, 0.3448, 0.201, 0.3448, 0.299, 0.3427, 0.299, 0.3427, 0.201, 0.3135, 0.201, 0.3135, 0.299, 0.0635, 0.01726, 0.0635, 0.007737, 0.07207, 0.001001, 0.08418, 0.001001, 0.09275, 0.007737, 0.09275, 0.01726, 0.08418, 0.024, 0.07207, 0.024, 0.4365, 0.199, 0.4365, 0.101, 0.4073, 0.101, 0.4073, 0.199, 0.4052, 0.199, 0.4052, 0.101, 0.376, 0.101, 0.376, 0.199, 0.499, 0.199, 0.499, 0.101, 0.4698, 0.101, 0.4698, 0.199, 0.4677, 0.199, 0.4677, 0.101, 0.4385, 0.101, 0.4385, 0.199, 0.3115, 0.199, 0.3115, 0.101, 0.2823, 0.101, 0.2823, 0.199, 0.2802, 0.199, 0.2802, 0.101, 0.251, 0.101, 0.251, 0.199, 0.0615, 0.08274, 0.0615, 0.09226, 0.05293, 0.099, 0.04082, 0.099, 0.03225, 0.09226, 0.03225, 0.08274, 0.04082, 0.076, 0.05293, 0.076, 0.374, 0.199, 0.374, 0.101, 0.3448, 0.101, 0.3448, 0.199, 0.3427, 0.199, 0.3427, 0.101, 0.3135, 0.101, 0.3135, 0.199, 0.03025, 0.08274, 0.03025, 0.09226, 0.02168, 0.099, 0.009568, 0.099, 0.001001, 0.09226, 0.001001, 0.08274, 0.009568, 0.076, 0.02168, 0.076, 0.4365, 0.099, 0.4365, 0.001001, 0.4073, 0.001001, 0.4073, 0.099, 0.4052, 0.099, 0.4052, 0.001001, 0.376, 0.001001, 0.376, 0.099, 0.499, 0.099, 0.499, 0.001001, 0.4698, 0.001001, 0.4698, 0.099, 0.4677, 0.099, 0.4677, 0.001001, 0.4385, 0.001001, 0.4385, 0.099, 0.3115, 0.099, 0.3115, 0.001001, 0.2823, 0.001001, 0.2823, 0.099, 0.2802, 0.099, 0.2802, 0.001001, 0.251, 0.001001, 0.251, 0.099, 0.0615, 0.06726, 0.05293, 0.074, 0.04082, 0.074, 0.03225, 0.06726, 0.03225, 0.05774, 0.04082, 0.051, 0.05293, 0.051, 0.0615, 0.05774, 0.374, 0.099, 0.374, 0.001001, 0.3448, 0.001001, 0.3448, 0.099, 0.3427, 0.099, 0.3427, 0.001001, 0.3135, 0.001001, 0.3135, 0.099, 0.02168, 0.051, 0.03025, 0.05774, 0.03025, 0.06726, 0.02168, 0.074, 0.009568, 0.074, 0.001001, 0.06726, 0.001001, 0.05774, 0.009567, 0.051, 0.1865, 0.399, 0.1865, 0.301, 0.1573, 0.301, 0.1573, 0.399, 0.1552, 0.399, 0.1552, 0.301, 0.126, 0.301, 0.126, 0.399, 0.249, 0.399, 0.249, 0.301, 0.2198, 0.301, 0.2198, 0.399, 0.2177, 0.399, 0.2177, 0.301, 0.1885, 0.301, 0.1885, 0.399, 0.0615, 0.399, 0.0615, 0.301, 0.03225, 0.301, 0.03225, 0.399, 0.03025, 0.399, 0.03025, 0.301, 0.001001, 0.301, 0.001001, 0.399, 0.1033, 0.076, 0.1154, 0.076, 0.124, 0.08274, 0.124, 0.09226, 0.1154, 0.099, 0.1033, 0.099, 0.09475, 0.09226, 0.09475, 0.08274, 0.124, 0.399, 0.124, 0.301, 0.09475, 0.301, 0.09475, 0.399, 0.09275, 0.399, 0.09275, 0.301, 0.0635, 0.301, 0.0635, 0.399, 0.09275, 0.09226, 0.08418, 0.099, 0.07207, 0.099, 0.0635, 0.09226, 0.0635, 0.08274, 0.07207, 0.076, 0.08418, 0.076, 0.09275, 0.08274, 0.1865, 0.299, 0.1865, 0.201, 0.1573, 0.201, 0.1573, 0.299, 0.1552, 0.299, 0.1552, 0.201, 0.126, 0.201, 0.126, 0.299, 0.249, 0.299, 0.249, 0.201, 0.2198, 0.201, 0.2198, 0.299, 0.2177, 0.299, 0.2177, 0.201, 0.1885, 0.201, 0.1885, 0.299, 0.0615, 0.299, 0.0615, 0.201, 0.03225, 0.201, 0.03225, 0.299, 0.03025, 0.299, 0.03025, 0.201, 0.001001, 0.201, 0.001001, 0.299, 0.124, 0.06726, 0.1154, 0.074, 0.1033, 0.074, 0.09475, 0.06726, 0.09475, 0.05774, 0.1033, 0.051, 0.1154, 0.051, 0.124, 0.05774, 0.124, 0.299, 0.124, 0.201, 0.09475, 0.201, 0.09475, 0.299, 0.09275, 0.299, 0.09275, 0.201, 0.0635, 0.201, 0.0635, 0.299, 0.0635, 0.06726, 0.0635, 0.05774, 0.07207, 0.051, 0.08418, 0.051, 0.09275, 0.05774, 0.09275, 0.06726, 0.08418, 0.074, 0.07207, 0.074])
me_cylinder.update()

# ---- objects
ob_cylinder = bpy.data.objects.new('Cylinder', me_cylinder)

# ---- transforms, parenting, visibility, modifiers, constraints
ob_cylinder.location = (0.0, 0.0, 0.0)

# ---- collection membership
scene.collection.objects.link(ob_cylinder)

# ---- scene / render settings (as saved in the file)
scene.frame_start = 1; scene.frame_end = 250; scene.frame_set(1)
scene.render.engine = 'BLENDER_EEVEE_NEXT'
bpy.context.view_layer.update()

# ---- added for rendering (the .blend has no active camera and no usable light): camera, sun
cam_auto = bpy.data.cameras.new('AutoCamera')
cam_auto.lens = 50.0
cam_auto.sensor_width = 36.0
cam_auto.clip_end = 1000.0
ob_auto_camera = bpy.data.objects.new('AutoCamera', cam_auto)
scene.collection.objects.link(ob_auto_camera)
ob_auto_camera.location = (3.31235, -3.97482, 2.64988)
ob_auto_camera.rotation_euler = (1.09748, -7.21219e-08, 0.694738)
scene.camera = ob_auto_camera
light_auto_sun = bpy.data.lights.new('AutoSun', 'SUN')
light_auto_sun.energy = 3.0
light_auto_sun.angle = 0.0523599
ob_auto_sun = bpy.data.objects.new('AutoSun', light_auto_sun)
scene.collection.objects.link(ob_auto_sun)
ob_auto_sun.rotation_euler = (0.872665, 0.174533, 0.523599)
bpy.context.view_layer.update()
